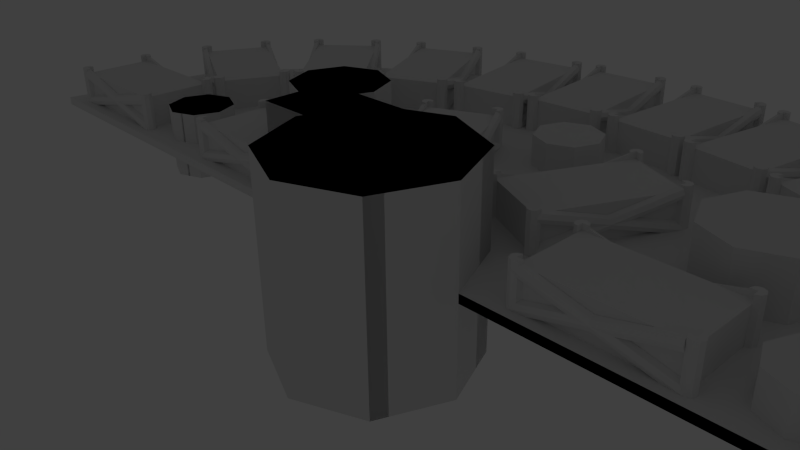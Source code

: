 # Source: PSU-Case9.blend  (saved by Blender 2.76.0; exported with 4.5.12 LTS)
import bpy
from mathutils import Matrix  # noqa: F401  (used for matrix-valued properties, if any)

bpy.ops.wm.read_factory_settings(use_empty=True)
scene = bpy.context.scene
scene.name = 'Scene'

# ---- collections
col_collection_1 = bpy.data.collections.new('Collection 1'); scene.collection.children.link(col_collection_1)
col_collection_1.hide_render = True
col_collection_1.hide_viewport = True
col_collection_2 = bpy.data.collections.new('Collection 2'); scene.collection.children.link(col_collection_2)
col_collection_12 = bpy.data.collections.new('Collection 12'); scene.collection.children.link(col_collection_12)
col_collection_12.hide_render = True
col_collection_12.hide_viewport = True
col_collection_14 = bpy.data.collections.new('Collection 14'); scene.collection.children.link(col_collection_14)
col_collection_14.hide_render = True
col_collection_14.hide_viewport = True
col_collection_16 = bpy.data.collections.new('Collection 16'); scene.collection.children.link(col_collection_16)
col_collection_16.hide_render = True
col_collection_16.hide_viewport = True

# ---- world
world_world = bpy.data.worlds.new('World'); scene.world = world_world
world_world.color = (0.05088, 0.05088, 0.05088)
world_world.use_sun_shadow = False
world_world.sun_shadow_jitter_overblur = 0.0
world_world.cycles.sampling_method = 'MANUAL'
world_world.cycles.sample_map_resolution = 256

# ---- cameras
cam_camera = bpy.data.cameras.new('Camera')
cam_camera.clip_end = 100.0
cam_camera.lens = 35.0
cam_camera.sensor_width = 32.0
cam_camera.sensor_height = 18.0
cam_camera.ortho_scale = 7.314
cam_camera.dof.focus_distance = 0.0
cam_camera.dof.aperture_fstop = 128.0

# ---- lights
light_lamp = bpy.data.lights.new('Lamp', 'POINT')
light_lamp.transmission_factor = 0.0
light_lamp.cutoff_distance = 30.0
light_lamp.energy = 100.0
light_lamp.shadow_buffer_clip_start = 1.001
light_lamp.shadow_soft_size = 0.1
light_lamp.shadow_maximum_resolution = 0.006
light_lamp.use_absolute_resolution = True
light_lamp.cycles.use_multiple_importance_sampling = False

# ---- meshes
me_cylinder_001 = bpy.data.meshes.new('Cylinder.001')
me_cylinder_001.from_pydata([(0.0, 1.0, -0.5), (0.0, 1.0, 0.5), (0.7071, 0.7071, -0.5), (0.7071, 0.7071, 0.5), (1.0, -4.371e-08, -0.5), (1.0, -4.371e-08, 0.5), (0.7071, -0.7071, -0.5), (0.7071, -0.7071, 0.5), (-8.742e-08, -1.0, -0.5), (-8.742e-08, -1.0, 0.5), (-0.7071, -0.7071, -0.5), (-0.7071, -0.7071, 0.5), (-1.0, 1.192e-08, -0.5), (-1.0, 1.192e-08, 0.5), (-0.7071, 0.7071, -0.5), (-0.7071, 0.7071, 0.5)], [], [(0, 1, 3, 2), (2, 3, 5, 4), (4, 5, 7, 6), (6, 7, 9, 8), (8, 9, 11, 10), (10, 11, 13, 12), (3, 1, 15, 13, 11, 9, 7, 5), (14, 15, 1, 0), (12, 13, 15, 14), (0, 2, 4, 6, 8, 10, 12, 14)])
me_cylinder_001.use_remesh_preserve_volume = False
me_cylinder_001.use_remesh_preserve_attributes = False
me_cylinder_001.use_mirror_vertex_groups = False
me_cylinder_001.update()
me_cylinder = bpy.data.meshes.new('Cylinder')
me_cylinder.from_pydata([(0.0, 1.0, -1.0), (0.0, 1.0, 1.0), (0.1951, 0.9808, -1.0), (0.1951, 0.9808, 1.0), (0.3827, 0.9239, -1.0), (0.3827, 0.9239, 1.0), (0.5556, 0.8315, -1.0), (0.5556, 0.8315, 1.0), (0.7071, 0.7071, -1.0), (0.7071, 0.7071, 1.0), (0.8315, 0.5556, -1.0), (0.8315, 0.5556, 1.0), (0.9239, 0.3827, -1.0), (0.9239, 0.3827, 1.0), (0.9808, 0.1951, -1.0), (0.9808, 0.1951, 1.0), (1.0, 7.55e-08, -1.0), (1.0, 7.55e-08, 1.0), (0.9808, -0.1951, -1.0), (0.9808, -0.1951, 1.0), (0.9239, -0.3827, -1.0), (0.9239, -0.3827, 1.0), (0.8315, -0.5556, -1.0), (0.8315, -0.5556, 1.0), (0.7071, -0.7071, -1.0), (0.7071, -0.7071, 1.0), (0.5556, -0.8315, -1.0), (0.5556, -0.8315, 1.0), (0.3827, -0.9239, -1.0), (0.3827, -0.9239, 1.0), (0.1951, -0.9808, -1.0), (0.1951, -0.9808, 1.0), (-3.258e-07, -1.0, -1.0), (-3.258e-07, -1.0, 1.0), (-0.1951, -0.9808, -1.0), (-0.1951, -0.9808, 1.0), (-0.3827, -0.9239, -1.0), (-0.3827, -0.9239, 1.0), (-0.5556, -0.8315, -1.0), (-0.5556, -0.8315, 1.0), (-0.7071, -0.7071, -1.0), (-0.7071, -0.7071, 1.0), (-0.8315, -0.5556, -1.0), (-0.8315, -0.5556, 1.0), (-0.9239, -0.3827, -1.0), (-0.9239, -0.3827, 1.0), (-0.9808, -0.1951, -1.0), (-0.9808, -0.1951, 1.0), (-1.0, 9.656e-07, -1.0), (-1.0, 9.656e-07, 1.0), (-0.9808, 0.1951, -1.0), (-0.9808, 0.1951, 1.0), (-0.9239, 0.3827, -1.0), (-0.9239, 0.3827, 1.0), (-0.8315, 0.5556, -1.0), (-0.8315, 0.5556, 1.0), (-0.7071, 0.7071, -1.0), (-0.7071, 0.7071, 1.0), (-0.5556, 0.8315, -1.0), (-0.5556, 0.8315, 1.0), (-0.3827, 0.9239, -1.0), (-0.3827, 0.9239, 1.0), (-0.1951, 0.9808, -1.0), (-0.1951, 0.9808, 1.0)], [], [(0, 1, 3, 2), (2, 3, 5, 4), (4, 5, 7, 6), (6, 7, 9, 8), (8, 9, 11, 10), (10, 11, 13, 12), (12, 13, 15, 14), (14, 15, 17, 16), (16, 17, 19, 18), (18, 19, 21, 20), (20, 21, 23, 22), (22, 23, 25, 24), (24, 25, 27, 26), (26, 27, 29, 28), (28, 29, 31, 30), (30, 31, 33, 32), (32, 33, 35, 34), (34, 35, 37, 36), (36, 37, 39, 38), (38, 39, 41, 40), (40, 41, 43, 42), (42, 43, 45, 44), (44, 45, 47, 46), (46, 47, 49, 48), (48, 49, 51, 50), (50, 51, 53, 52), (52, 53, 55, 54), (54, 55, 57, 56), (56, 57, 59, 58), (58, 59, 61, 60), (3, 1, 63, 61, 59, 57, 55, 53, 51, 49, 47, 45, 43, 41, 39, 37, 35, 33, 31, 29, 27, 25, 23, 21, 19, 17, 15, 13, 11, 9, 7, 5), (62, 63, 1, 0), (60, 61, 63, 62), (0, 2, 4, 6, 8, 10, 12, 14, 16, 18, 20, 22, 24, 26, 28, 30, 32, 34, 36, 38, 40, 42, 44, 46, 48, 50, 52, 54, 56, 58, 60, 62)])
me_cylinder.use_remesh_preserve_volume = False
me_cylinder.use_remesh_preserve_attributes = False
me_cylinder.use_mirror_vertex_groups = False
me_cylinder.update()
me_circle = bpy.data.meshes.new('Circle')
me_circle.from_pydata([(-0.7071, 0.7071, -0.006037), (-0.6894, 0.5361, -0.006037), (-0.5395, 0.6861, -0.006037), (-0.3258, 0.7971, -0.006037), (-0.1209, 0.852, -0.006037), (-0.0203, 0.4764, -0.006037), (-0.5302, 0.01835, -0.006037), (-0.5302, 0.0, -0.006037), (0.0, 0.0, -0.006037), (0.0, 0.4741, -0.006037), (-0.01235, 0.4741, -0.006037), (-0.01235, 0.8638, -0.006037), (0.0, 0.8638, -0.006037), (0.0, 1.0, -0.006037), (-1.0, 0.0, -0.006037), (-0.9189, 0.0, -0.006037), (-0.9189, 0.01835, -0.006037), (-0.879, 0.1893, -0.006037), (-0.7894, 0.3814, -0.006037), (-0.437, 0.2171, -0.006037), (-0.4145, 0.2612, -0.006037), (-0.2251, 0.4216, -0.006037), (-0.2645, 0.4111, -0.006037), (-0.5266, 0.02494, -0.006037), (0.0, 1.0, -0.05536), (-0.7071, 0.7071, -0.05536), (-1.0, 0.0, -0.05536), (-0.5302, -0.01835, -0.006037), (-0.0203, -0.4764, -0.006037), (-0.1209, -0.852, -0.006037), (-0.3258, -0.7971, -0.006037), (-0.5395, -0.6861, -0.006037), (-0.6894, -0.5361, -0.006037), (-0.7071, -0.7071, -0.006037), (0.0, -1.0, -0.006037), (0.0, -0.8657, -0.006037), (-0.01235, -0.8657, -0.006037), (-0.01235, -0.4741, -0.006037), (0.0, -0.4741, -0.006037), (-0.9189, -0.01835, -0.006037), (-0.879, -0.1893, -0.006037), (-0.5266, -0.02494, -0.006037), (-0.437, -0.2171, -0.006037), (-0.7894, -0.3814, -0.006037), (-0.4145, -0.2612, -0.006037), (-0.2645, -0.4111, -0.006037), (-0.2251, -0.4216, -0.006037), (-0.9189, -0.01835, 0.1933), (-0.9189, 0.01835, 0.1933), (-0.5302, 0.01835, 0.1933), (-0.5302, -0.01835, 0.1933), (0.01405, 0.8638, -0.006037), (0.01405, 0.4741, -0.006037), (0.0203, 0.4764, -0.006037), (0.1209, 0.852, -0.006037), (0.3258, 0.7971, -0.006037), (0.2251, 0.4216, -0.006037), (0.2645, 0.4111, -0.006037), (0.5395, 0.6861, -0.006037), (0.6894, 0.5361, -0.006037), (0.4145, 0.2612, -0.006037), (0.437, 0.2171, -0.006037), (0.7894, 0.3814, -0.006037), (0.7071, 0.7071, -0.006037), (0.5302, 0.0, -0.006037), (0.5302, 0.01835, -0.006037), (0.9189, 0.01835, -0.006037), (0.9189, 0.0, -0.006037), (1.0, 0.0, -0.006037), (0.879, 0.1893, -0.006037), (0.5266, 0.02494, -0.006037), (0.01405, 0.4741, 0.1933), (-0.01235, 0.4741, 0.1933), (-0.01235, 0.8638, 0.1933), (0.01405, 0.8638, 0.1933), (0.7071, 0.7071, -0.05536), (0.0, 0.0, -0.05536), (-0.7071, -0.7071, -0.05536), (0.0, -1.0, -0.05536), (0.7071, -0.7071, -0.006037), (0.6894, -0.5361, -0.006037), (0.5395, -0.6861, -0.006037), (0.2645, -0.4111, -0.006037), (0.2251, -0.4216, -0.006037), (0.3258, -0.7971, -0.006037), (0.1209, -0.852, -0.006037), (0.0203, -0.4764, -0.006037), (0.01405, -0.4741, -0.006037), (0.01405, -0.8657, -0.006037), (0.4145, -0.2612, -0.006037), (0.437, -0.2171, -0.006037), (0.5266, -0.02494, -0.006037), (0.879, -0.1893, -0.006037), (0.9189, -0.01835, -0.006037), (0.5302, -0.01835, -0.006037), (0.7894, -0.3814, -0.006037), (-0.01235, -0.8657, 0.1933), (0.01405, -0.8657, 0.1933), (-0.01235, -0.4741, 0.1933), (0.01405, -0.4741, 0.1933), (1.0, 0.0, -0.05536), (0.5302, 0.01835, 0.1933), (0.5302, -0.01835, 0.1933), (0.9189, 0.01835, 0.1933), (0.9189, -0.01835, 0.1933), (0.7071, -0.7071, -0.05536), (-0.7554, 0.4464, 0.1933), (-0.7343, 0.4765, 0.1933), (-0.7343, 0.4765, -0.009902), (-0.7554, 0.4464, -0.009902), (-0.4369, 0.2234, 0.1933), (-0.4369, 0.2234, -0.009902), (-0.4158, 0.2535, 0.1933), (-0.4158, 0.2535, -0.009902), (-0.4195, 0.7608, 0.1933), (-0.3956, 0.7719, 0.1933), (-0.3956, 0.7719, -0.009902), (-0.4195, 0.7608, -0.009902), (-0.2565, 0.4111, 0.1933), (-0.2565, 0.4111, -0.009902), (-0.2326, 0.4223, 0.1933), (-0.2326, 0.4223, -0.009902), (0.7554, 0.4464, 0.1933), (0.7554, 0.4464, -0.009902), (0.7343, 0.4765, -0.009902), (0.7343, 0.4765, 0.1933), (0.4369, 0.2234, 0.1933), (0.4158, 0.2535, 0.1933), (0.4369, 0.2234, -0.009902), (0.4158, 0.2535, -0.009902), (0.4195, 0.7607, 0.1933), (0.4195, 0.7607, -0.009902), (0.3956, 0.7718, -0.009902), (0.3956, 0.7718, 0.1933), (0.2565, 0.4111, 0.1933), (0.2326, 0.4223, 0.1933), (0.2565, 0.4111, -0.009902), (0.2326, 0.4223, -0.009902), (-0.7554, -0.4464, 0.1933), (-0.7554, -0.4464, -0.009902), (-0.7343, -0.4765, -0.009902), (-0.7343, -0.4765, 0.1933), (-0.4369, -0.2234, 0.1933), (-0.4158, -0.2535, 0.1933), (-0.4369, -0.2234, -0.009902), (-0.4158, -0.2535, -0.009902), (-0.4196, -0.7608, 0.1933), (-0.4196, -0.7608, -0.009902), (-0.3956, -0.772, -0.009902), (-0.3956, -0.772, 0.1933), (-0.2565, -0.4111, 0.1933), (-0.2326, -0.4223, 0.1933), (-0.2565, -0.4111, -0.009902), (-0.2326, -0.4223, -0.009902), (0.7554, -0.4464, 0.1933), (0.7343, -0.4765, 0.1933), (0.7343, -0.4765, -0.009902), (0.7554, -0.4464, -0.009902), (0.4369, -0.2234, 0.1933), (0.4369, -0.2234, -0.009902), (0.4158, -0.2535, 0.1933), (0.4158, -0.2535, -0.009902), (0.4188, -0.7592, 0.1933), (0.3949, -0.7704, 0.1933), (0.3949, -0.7704, -0.009902), (0.4188, -0.7592, -0.009902), (0.2565, -0.4111, 0.1933), (0.2565, -0.4111, -0.009902), (0.2326, -0.4223, 0.1933), (0.2326, -0.4223, -0.009902), (-0.5395, 0.6861, -0.0298), (-0.2645, 0.4111, -0.0298), (-0.4145, 0.2612, -0.0298), (-0.6894, 0.5361, -0.0298), (-0.1209, 0.852, -0.0298), (-0.0203, 0.4764, -0.0298), (-0.2251, 0.4216, -0.0298), (-0.3258, 0.7971, -0.0298), (-0.7894, 0.3814, -0.0298), (-0.437, 0.2171, -0.0298), (-0.5266, 0.02494, -0.0298), (-0.879, 0.1893, -0.0298), (0.2645, 0.4111, -0.0298), (0.5395, 0.6861, -0.0298), (0.6894, 0.5361, -0.0298), (0.4145, 0.2612, -0.0298), (0.0203, 0.4764, -0.0298), (0.1209, 0.852, -0.0298), (0.3258, 0.7971, -0.0298), (0.2251, 0.4216, -0.0298), (0.437, 0.2171, -0.0298), (0.7894, 0.3814, -0.0298), (0.879, 0.1893, -0.0298), (0.5266, 0.02494, -0.0298), (-0.2645, -0.4111, -0.0298), (-0.5395, -0.6861, -0.0298), (-0.6894, -0.5361, -0.0298), (-0.4145, -0.2612, -0.0298), (-0.0203, -0.4764, -0.0298), (-0.1209, -0.852, -0.0298), (-0.3258, -0.7971, -0.0298), (-0.2251, -0.4216, -0.0298), (-0.437, -0.2171, -0.0298), (-0.7894, -0.3814, -0.0298), (-0.879, -0.1893, -0.0298), (-0.5266, -0.02494, -0.0298), (0.5395, -0.6861, -0.0298), (0.2645, -0.4111, -0.0298), (0.4145, -0.2612, -0.0298), (0.6894, -0.5361, -0.0298), (0.1209, -0.852, -0.0298), (0.0203, -0.4764, -0.0298), (0.2251, -0.4216, -0.0298), (0.3258, -0.7971, -0.0298), (0.7894, -0.3814, -0.0298), (0.437, -0.2171, -0.0298), (0.5266, -0.02494, -0.0298), (0.879, -0.1893, -0.0298)], [], [(0, 1, 2, 3, 4, 5, 6, 7, 8, 9, 10, 11, 12, 13), (0, 14, 15, 16, 17, 18, 19, 20, 1), (16, 6, 5, 21, 3, 2, 22, 20, 19, 23, 17), (13, 24, 25, 0), (0, 25, 26, 14), (7, 27, 28, 29, 30, 31, 32, 33, 34, 35, 36, 37, 38, 8), (27, 39, 40, 41, 42, 43, 44, 45, 31, 30, 46, 28), (14, 33, 32, 44, 43, 40, 39, 15), (47, 48, 16, 15, 39), (16, 48, 49, 6), (49, 50, 27, 7, 6), (12, 51, 52, 53, 54, 55, 56, 57, 58, 59, 60, 61, 62, 63, 13), (8, 64, 65, 66, 67, 68, 63, 62, 69, 70, 61, 60, 57, 56, 53, 52, 9), (71, 72, 10, 9, 52), (10, 72, 73, 11), (73, 74, 51, 12, 11), (13, 63, 75, 24), (25, 24, 76, 26), (33, 14, 26, 77), (34, 33, 77, 78), (34, 79, 80, 81, 82, 83, 84, 85, 86, 87, 88, 35), (8, 38, 87, 86, 83, 82, 89, 90, 91, 92, 93, 94, 64), (67, 93, 92, 95, 90, 89, 80, 79, 68), (96, 36, 35, 88, 97), (36, 96, 98, 37), (99, 87, 38, 37, 98), (27, 50, 47, 39), (50, 49, 48, 47), (63, 68, 100, 75), (51, 74, 71, 52), (101, 65, 64, 94, 102), (65, 101, 103, 66), (104, 93, 67, 66, 103), (72, 71, 74, 73), (75, 100, 76, 24), (77, 26, 76, 78), (34, 78, 105, 79), (79, 105, 100, 68), (93, 104, 102, 94), (87, 99, 97, 88), (98, 96, 97, 99), (102, 104, 103, 101), (105, 78, 76, 100), (22, 2, 170, 171), (20, 22, 171, 172), (170, 173, 172, 171), (2, 1, 173, 170), (1, 20, 172, 173), (5, 4, 174, 175), (21, 5, 175, 176), (174, 177, 176, 175), (4, 3, 177, 174), (3, 21, 176, 177), (19, 18, 178, 179), (23, 19, 179, 180), (178, 181, 180, 179), (18, 17, 181, 178), (17, 23, 180, 181), (58, 57, 182, 183), (59, 58, 183, 184), (183, 182, 185, 184), (57, 60, 185, 182), (60, 59, 184, 185), (54, 53, 186, 187), (55, 54, 187, 188), (187, 186, 189, 188), (53, 56, 189, 186), (56, 55, 188, 189), (62, 61, 190, 191), (69, 62, 191, 192), (191, 190, 193, 192), (61, 70, 193, 190), (70, 69, 192, 193), (31, 45, 194, 195), (32, 31, 195, 196), (195, 194, 197, 196), (45, 44, 197, 194), (44, 32, 196, 197), (29, 28, 198, 199), (30, 29, 199, 200), (199, 198, 201, 200), (28, 46, 201, 198), (46, 30, 200, 201), (43, 42, 202, 203), (40, 43, 203, 204), (203, 202, 205, 204), (42, 41, 205, 202), (41, 40, 204, 205), (82, 81, 206, 207), (89, 82, 207, 208), (206, 209, 208, 207), (81, 80, 209, 206), (80, 89, 208, 209), (86, 85, 210, 211), (83, 86, 211, 212), (210, 213, 212, 211), (85, 84, 213, 210), (84, 83, 212, 213), (90, 95, 214, 215), (91, 90, 215, 216), (214, 217, 216, 215), (95, 92, 217, 214), (92, 91, 216, 217), (106, 107, 108, 109), (110, 106, 109, 111), (110, 112, 107, 106), (107, 112, 113, 108), (109, 108, 113, 111), (112, 110, 111, 113), (114, 115, 116, 117), (118, 114, 117, 119), (118, 120, 115, 114), (115, 120, 121, 116), (117, 116, 121, 119), (120, 118, 119, 121), (122, 123, 124, 125), (126, 122, 125, 127), (126, 128, 123, 122), (123, 128, 129, 124), (125, 124, 129, 127), (127, 129, 128, 126), (130, 131, 132, 133), (134, 130, 133, 135), (134, 136, 131, 130), (131, 136, 137, 132), (133, 132, 137, 135), (135, 137, 136, 134), (138, 139, 140, 141), (142, 138, 141, 143), (142, 144, 139, 138), (139, 144, 145, 140), (141, 140, 145, 143), (143, 145, 144, 142), (146, 147, 148, 149), (150, 146, 149, 151), (150, 152, 147, 146), (147, 152, 153, 148), (149, 148, 153, 151), (151, 153, 152, 150), (154, 155, 156, 157), (158, 154, 157, 159), (158, 160, 155, 154), (155, 160, 161, 156), (157, 156, 161, 159), (160, 158, 159, 161), (162, 163, 164, 165), (166, 162, 165, 167), (166, 168, 163, 162), (163, 168, 169, 164), (165, 164, 169, 167), (168, 166, 167, 169)])
_k = {(7, 8): 0.92157, (8, 9): 0.92157, (12, 13): 0.92157, (14, 15): 0.92157, (13, 24): 0.92157, (24, 25): 0.92157, (0, 13): 0.92157, (0, 25): 0.92157, (25, 26): 0.92157, (14, 26): 0.92157, (0, 14): 0.92157, (33, 34): 0.92157, (34, 35): 0.92157, (8, 38): 0.92157, (14, 33): 0.92157, (8, 64): 0.92157, (67, 68): 0.92157, (63, 68): 0.92157, (13, 63): 0.92157, (63, 75): 0.92157, (24, 75): 0.92157, (24, 76): 0.92157, (26, 76): 0.92157, (26, 77): 0.92157, (33, 77): 0.92157, (77, 78): 0.92157, (34, 78): 0.92157, (34, 79): 0.92157, (68, 79): 0.92157, (68, 100): 0.92157, (75, 100): 0.92157, (76, 100): 0.92157, (76, 78): 0.92157, (78, 105): 0.92157, (79, 105): 0.92157, (100, 105): 0.92157}
me_circle.attributes.new('crease_edge', 'FLOAT', 'EDGE').data.foreach_set('value', [_k.get((min(e.vertices), max(e.vertices)), 0.0) for e in me_circle.edges])
me_circle.use_remesh_preserve_volume = False
me_circle.use_remesh_preserve_attributes = False
me_circle.use_mirror_vertex_groups = False
me_circle.update()
me_cube_001 = bpy.data.meshes.new('Cube.001')
me_cube_001.from_pydata([(-5.176, -0.3161, -1.0), (-5.176, -0.3161, 1.0), (-2.584, 1.098, -1.0), (-2.584, 1.098, 1.0), (-3.762, -1.087, -1.0), (-3.762, -1.087, 1.0), (-1.17, 0.3267, -1.0), (-1.17, 0.3267, 1.0), (-6.741, 1.837, -1.0), (-6.741, 1.837, 1.0), (-3.2, 2.355, -1.0), (-3.2, 2.355, 1.0), (-6.224, 0.7833, -1.0), (-6.224, 0.7833, 1.0), (-2.682, 1.301, -1.0), (-2.682, 1.301, 1.0), (-2.304, -1.602, -1.0), (-2.304, -1.602, 1.0), (-0.7541, 0.2109, -1.0), (-0.7541, 0.2109, 1.0), (-0.491, -2.063, -1.0), (-0.491, -2.063, 1.0), (1.059, -0.2501, -1.0), (1.059, -0.2501, 1.0)], [], [(1, 3, 2, 0), (3, 7, 6, 2), (7, 5, 4, 6), (5, 1, 0, 4), (0, 2, 6, 4), (5, 7, 3, 1), (9, 11, 10, 8), (11, 15, 14, 10), (15, 13, 12, 14), (13, 9, 8, 12), (8, 10, 14, 12), (13, 15, 11, 9), (17, 19, 18, 16), (19, 23, 22, 18), (23, 21, 20, 22), (21, 17, 16, 20), (16, 18, 22, 20), (21, 23, 19, 17)])
me_cube_001.use_remesh_preserve_volume = False
me_cube_001.use_remesh_preserve_attributes = False
me_cube_001.use_mirror_vertex_groups = False
me_cube_001.update()
me_cylinder_008 = bpy.data.meshes.new('Cylinder.008')
me_cylinder_008.from_pydata([(-9.411, 2.422, -1.0), (-9.411, 2.422, 1.0), (-8.704, 2.129, -1.0), (-8.704, 2.129, 1.0), (-8.411, 1.422, -1.0), (-8.411, 1.422, 1.0), (-8.704, 0.7148, -1.0), (-8.704, 0.7148, 1.0), (-9.411, 0.4219, -1.0), (-9.411, 0.4219, 1.0), (-10.12, 0.7148, -1.0), (-10.12, 0.7148, 1.0), (-10.41, 1.422, -1.0), (-10.41, 1.422, 1.0), (-10.12, 2.129, -1.0), (-10.12, 2.129, 1.0), (-6.839, 6.342, -1.569), (-6.839, 6.342, 1.569), (-5.729, 5.883, -1.569), (-5.729, 5.883, 1.569), (-5.27, 4.773, -1.569), (-5.27, 4.773, 1.569), (-5.729, 3.664, -1.569), (-5.729, 3.664, 1.569), (-6.839, 3.205, -1.569), (-6.839, 3.205, 1.569), (-7.948, 3.664, -1.569), (-7.948, 3.664, 1.569), (-8.407, 4.773, -1.569), (-8.407, 4.773, 1.569), (-7.948, 5.883, -1.569), (-7.948, 5.883, 1.569), (0.0, 2.657, -2.657), (0.0, 2.657, 2.657), (1.879, 1.879, -2.657), (1.879, 1.879, 2.657), (2.657, -1.192e-07, -2.657), (2.657, -1.192e-07, 2.657), (1.879, -1.879, -2.657), (1.879, -1.879, 2.657), (0.0, -2.657, -2.657), (0.0, -2.657, 2.657), (-1.879, -1.879, -2.657), (-1.879, -1.879, 2.657), (-2.657, 0.0, -2.657), (-2.657, 0.0, 2.657), (-1.879, 1.879, -2.657), (-1.879, 1.879, 2.657), (-0.0002352, 8.212, -1.0), (-0.0002352, 8.212, 1.0), (0.0, 7.919, -1.0), (0.0, 7.919, 1.0), (0.0, 7.212, -1.0), (0.0, 7.212, 1.0), (0.0, 6.505, -1.0), (0.0, 6.505, 1.0), (-0.0002352, 6.212, -1.0), (-0.0002352, 6.212, 1.0), (-0.7073, 6.505, -1.0), (-0.7073, 6.505, 1.0), (-1.0, 7.212, -1.0), (-1.0, 7.212, 1.0), (-0.7073, 7.919, -1.0), (-0.7073, 7.919, 1.0)], [], [(0, 1, 3, 2), (2, 3, 5, 4), (4, 5, 7, 6), (6, 7, 9, 8), (8, 9, 11, 10), (10, 11, 13, 12), (3, 1, 15, 13, 11, 9, 7, 5), (14, 15, 1, 0), (12, 13, 15, 14), (0, 2, 4, 6, 8, 10, 12, 14), (16, 17, 19, 18), (18, 19, 21, 20), (20, 21, 23, 22), (22, 23, 25, 24), (24, 25, 27, 26), (26, 27, 29, 28), (19, 17, 31, 29, 27, 25, 23, 21), (30, 31, 17, 16), (28, 29, 31, 30), (16, 18, 20, 22, 24, 26, 28, 30), (32, 33, 35, 34), (34, 35, 37, 36), (36, 37, 39, 38), (38, 39, 41, 40), (40, 41, 43, 42), (42, 43, 45, 44), (35, 33, 47, 45, 43, 41, 39, 37), (46, 47, 33, 32), (44, 45, 47, 46), (32, 34, 36, 38, 40, 42, 44, 46), (48, 49, 51, 50), (50, 51, 53, 52), (52, 53, 55, 54), (54, 55, 57, 56), (56, 57, 59, 58), (58, 59, 61, 60), (51, 49, 63, 61, 59, 57, 55, 53), (62, 63, 49, 48), (60, 61, 63, 62), (48, 50, 52, 54, 56, 58, 60, 62)])
me_cylinder_008.use_remesh_preserve_volume = False
me_cylinder_008.use_remesh_preserve_attributes = False
me_cylinder_008.use_mirror_vertex_groups = False
me_cylinder_008.update()
me_cylinder_006 = bpy.data.meshes.new('Cylinder.006')
me_cylinder_006.from_pydata([(0.0, 1.0, -1.0), (0.0, 1.0, 1.0), (0.7071, 0.7071, -1.0), (0.7071, 0.7071, 1.0), (1.0, -4.371e-08, -1.0), (1.0, -4.371e-08, 1.0), (0.7071, -0.7071, -1.0), (0.7071, -0.7071, 1.0), (-8.742e-08, -1.0, -1.0), (-8.742e-08, -1.0, 1.0), (-0.7071, -0.7071, -1.0), (-0.7071, -0.7071, 1.0), (-1.0, 1.192e-08, -1.0), (-1.0, 1.192e-08, 1.0), (-0.7071, 0.7071, -1.0), (-0.7071, 0.7071, 1.0), (2.573, 4.92, -1.569), (2.573, 4.92, 1.569), (3.682, 4.461, -1.569), (3.682, 4.461, 1.569), (4.142, 3.352, -1.569), (4.142, 3.352, 1.569), (3.682, 2.242, -1.569), (3.682, 2.242, 1.569), (2.573, 1.783, -1.569), (2.573, 1.783, 1.569), (1.464, 2.242, -1.569), (1.464, 2.242, 1.569), (1.004, 3.352, -1.569), (1.004, 3.352, 1.569), (1.464, 4.461, -1.569), (1.464, 4.461, 1.569), (9.411, 1.235, -2.657), (9.411, 1.235, 2.657), (11.29, 0.4568, -2.657), (11.29, 0.4568, 2.657), (12.07, -1.422, -2.657), (12.07, -1.422, 2.657), (11.29, -3.301, -2.657), (11.29, -3.301, 2.657), (9.411, -4.079, -2.657), (9.411, -4.079, 2.657), (7.533, -3.301, -2.657), (7.533, -3.301, 2.657), (6.755, -1.422, -2.657), (6.755, -1.422, 2.657), (7.533, 0.4568, -2.657), (7.533, 0.4568, 2.657)], [], [(0, 1, 3, 2), (2, 3, 5, 4), (4, 5, 7, 6), (6, 7, 9, 8), (8, 9, 11, 10), (10, 11, 13, 12), (3, 1, 15, 13, 11, 9, 7, 5), (14, 15, 1, 0), (12, 13, 15, 14), (0, 2, 4, 6, 8, 10, 12, 14), (16, 17, 19, 18), (18, 19, 21, 20), (20, 21, 23, 22), (22, 23, 25, 24), (24, 25, 27, 26), (26, 27, 29, 28), (19, 17, 31, 29, 27, 25, 23, 21), (30, 31, 17, 16), (28, 29, 31, 30), (16, 18, 20, 22, 24, 26, 28, 30), (32, 33, 35, 34), (34, 35, 37, 36), (36, 37, 39, 38), (38, 39, 41, 40), (40, 41, 43, 42), (42, 43, 45, 44), (35, 33, 47, 45, 43, 41, 39, 37), (46, 47, 33, 32), (44, 45, 47, 46), (32, 34, 36, 38, 40, 42, 44, 46)])
me_cylinder_006.use_remesh_preserve_volume = False
me_cylinder_006.use_remesh_preserve_attributes = False
me_cylinder_006.use_mirror_vertex_groups = False
me_cylinder_006.update()
me_cube_035 = bpy.data.meshes.new('Cube.035')
me_cube_035.from_pydata([(1.166, 0.9915, -0.8075), (1.166, -1.003, 0.9394), (1.118, 0.9643, -1.021), (1.118, -1.03, 0.7258), (0.9998, 0.9531, -1.11), (0.9998, -1.041, 0.6373), (0.9998, 1.03, -0.5054), (0.9998, -0.9644, 1.242), (1.118, 1.019, -0.5939), (1.118, -0.9757, 1.153), (0.9998, -1.026, -1.139), (0.9998, 0.9388, 0.6209), (1.118, -1.028, -1.042), (1.118, 0.9366, 0.7182), (1.166, -1.034, -0.8068), (1.166, 0.9315, 0.9532), (0.9998, 0.9242, 1.285), (0.9998, -1.042, -0.4748), (1.118, 0.9263, 1.188), (1.118, -1.039, -0.572), (-1.004, 0.9531, -1.11), (-1.004, -1.041, 0.6373), (-1.122, 0.9643, -1.021), (-1.122, -1.03, 0.7258), (-1.171, 0.9915, -0.8075), (-1.171, -1.003, 0.9394), (-1.122, 1.019, -0.5939), (-1.122, -0.9757, 1.153), (-1.004, 1.03, -0.5054), (-1.004, -0.9644, 1.242), (-1.122, -1.028, -1.042), (-1.122, 0.9366, 0.7182), (-1.004, -1.026, -1.139), (-1.004, 0.9388, 0.6209), (-1.171, 0.9315, 0.9532), (-1.171, -1.034, -0.8068), (-1.122, 0.9263, 1.188), (-1.122, -1.039, -0.572), (-1.004, 0.9242, 1.285), (-1.004, -1.042, -0.4748), (1.118, -0.9357, 1.333), (1.0, -0.9091, 1.333), (1.0, -1.0, 1.333), (0.8333, -1.0, 1.333), (0.8821, -1.064, 1.333), (1.0, -1.091, 1.333), (1.118, -1.064, 1.333), (1.167, -1.0, 1.333), (1.118, -0.9357, -1.177), (1.167, -1.0, -1.177), (1.0, -0.9091, -1.177), (0.8333, -1.0, -1.177), (0.8821, -1.064, -1.177), (1.0, -1.091, -1.177), (1.118, -1.064, -1.177), (1.0, -1.0, -1.177), (1.167, 1.0, -1.177), (1.167, 1.0, 1.333), (1.118, 0.9357, 1.333), (1.118, 0.9357, -1.177), (1.0, 0.9091, -1.177), (1.0, 1.0, -1.177), (0.8333, 1.0, -1.177), (0.8821, 1.064, -1.177), (1.0, 1.091, -1.177), (1.118, 1.064, -1.177), (1.118, 1.064, 1.333), (1.0, 1.091, 1.333), (0.8821, 1.064, 1.333), (0.8333, 1.0, 1.333), (1.0, 1.0, 1.333), (1.0, 0.9091, 1.333), (-1.0, 0.9091, -1.177), (-1.0, 0.9091, 1.333), (-1.118, 0.9357, 1.333), (-1.118, 0.9357, -1.177), (-1.167, 1.0, -1.177), (-1.118, 1.064, -1.177), (-1.0, 1.091, -1.177), (-0.8821, 1.064, -1.177), (-0.8333, 1.0, -1.177), (-0.8333, 1.0, -1.177), (-1.0, 1.0, -1.177), (-1.0, 1.0, 1.333), (-0.8333, 1.0, 1.333), (-0.8333, 1.0, 1.333), (-0.8821, 1.064, 1.333), (-1.0, 1.091, 1.333), (-1.118, 1.064, 1.333), (-1.167, 1.0, 1.333), (-1.118, -1.064, -1.177), (-1.118, -1.064, 1.333), (-1.167, -1.0, 1.333), (-1.167, -1.0, -1.177), (-1.118, -0.9357, -1.177), (-1.0, -0.9091, -1.177), (-1.0, -1.0, -1.177), (-0.8333, -1.0, -1.177), (-0.8821, -1.064, -1.177), (-1.0, -1.091, -1.177), (-1.0, -1.091, 1.333), (-0.8821, -1.064, 1.333), (-0.8333, -1.0, 1.333), (-1.0, -1.0, 1.333), (-1.0, -0.9091, 1.333), (-1.118, -0.9357, 1.333)], [], [(0, 1, 3, 2), (2, 3, 5, 4), (8, 9, 1, 0), (6, 7, 9, 8), (15, 14, 12, 13), (13, 12, 10, 11), (18, 19, 14, 15), (16, 17, 19, 18), (20, 21, 23, 22), (22, 23, 25, 24), (24, 25, 27, 26), (26, 27, 29, 28), (33, 32, 30, 31), (31, 30, 35, 34), (34, 35, 37, 36), (36, 37, 39, 38), (33, 31, 34, 36, 38), (30, 32, 39, 37, 35), (33, 38, 39, 32), (20, 22, 24, 26, 28), (23, 21, 29, 27, 25), (20, 28, 29, 21), (3, 1, 9, 7, 5), (13, 11, 16, 18, 15), (0, 2, 4, 6, 8), (10, 12, 14, 19, 17), (11, 10, 17, 16), (4, 5, 7, 6), (40, 41, 42, 43, 44, 45, 46, 47), (48, 40, 47, 49), (50, 41, 40, 48), (51, 52, 44, 43), (53, 45, 44, 52), (54, 46, 45, 53), (49, 47, 46, 54), (50, 48, 49, 54, 53, 52, 51, 55), (42, 41, 50, 55), (55, 51, 43, 42), (56, 57, 58, 59), (56, 59, 60, 61, 62, 63, 64, 65), (65, 66, 57, 56), (58, 57, 66, 67, 68, 69, 70, 71), (59, 58, 71, 60), (62, 69, 68, 63), (63, 68, 67, 64), (64, 67, 66, 65), (70, 69, 62, 61), (61, 60, 71, 70), (72, 73, 74, 75), (72, 75, 76, 77, 78, 79, 80, 81, 82), (73, 83, 84, 85, 86, 87, 88, 89, 74), (75, 74, 89, 76), (76, 89, 88, 77), (77, 88, 87, 78), (78, 87, 86, 79), (79, 86, 85, 80), (81, 80, 85, 84), (83, 73, 72, 82), (82, 81, 84, 83), (90, 91, 92, 93), (93, 94, 95, 96, 97, 98, 99, 90), (99, 100, 91, 90), (92, 91, 100, 101, 102, 103, 104, 105), (93, 92, 105, 94), (94, 105, 104, 95), (97, 102, 101, 98), (98, 101, 100, 99), (96, 95, 104, 103), (103, 102, 97, 96)])
me_cube_035.use_remesh_preserve_volume = False
me_cube_035.use_remesh_preserve_attributes = False
me_cube_035.use_mirror_vertex_groups = False
me_cube_035.update()
me_cube_033 = bpy.data.meshes.new('Cube.033')
me_cube_033.from_pydata([(1.166, 0.9915, -0.8075), (1.166, -1.003, 0.9394), (1.118, 0.9643, -1.021), (1.118, -1.03, 0.7258), (0.9998, 0.9531, -1.11), (0.9998, -1.041, 0.6373), (0.9998, 1.03, -0.5054), (0.9998, -0.9644, 1.242), (1.118, 1.019, -0.5939), (1.118, -0.9757, 1.153), (0.9998, -1.026, -1.139), (0.9998, 0.9388, 0.6209), (1.118, -1.028, -1.042), (1.118, 0.9366, 0.7182), (1.166, -1.034, -0.8068), (1.166, 0.9315, 0.9532), (0.9998, 0.9242, 1.285), (0.9998, -1.042, -0.4748), (1.118, 0.9263, 1.188), (1.118, -1.039, -0.572), (-1.004, 0.9531, -1.11), (-1.004, -1.041, 0.6373), (-1.122, 0.9643, -1.021), (-1.122, -1.03, 0.7258), (-1.171, 0.9915, -0.8075), (-1.171, -1.003, 0.9394), (-1.122, 1.019, -0.5939), (-1.122, -0.9757, 1.153), (-1.004, 1.03, -0.5054), (-1.004, -0.9644, 1.242), (-1.122, -1.028, -1.042), (-1.122, 0.9366, 0.7182), (-1.004, -1.026, -1.139), (-1.004, 0.9388, 0.6209), (-1.171, 0.9315, 0.9532), (-1.171, -1.034, -0.8068), (-1.122, 0.9263, 1.188), (-1.122, -1.039, -0.572), (-1.004, 0.9242, 1.285), (-1.004, -1.042, -0.4748), (1.118, -0.9357, 1.333), (1.0, -0.9091, 1.333), (1.0, -1.0, 1.333), (0.8333, -1.0, 1.333), (0.8821, -1.064, 1.333), (1.0, -1.091, 1.333), (1.118, -1.064, 1.333), (1.167, -1.0, 1.333), (1.118, -0.9357, -1.177), (1.167, -1.0, -1.177), (1.0, -0.9091, -1.177), (0.8333, -1.0, -1.177), (0.8821, -1.064, -1.177), (1.0, -1.091, -1.177), (1.118, -1.064, -1.177), (1.0, -1.0, -1.177), (1.167, 1.0, -1.177), (1.167, 1.0, 1.333), (1.118, 0.9357, 1.333), (1.118, 0.9357, -1.177), (1.0, 0.9091, -1.177), (1.0, 1.0, -1.177), (0.8333, 1.0, -1.177), (0.8821, 1.064, -1.177), (1.0, 1.091, -1.177), (1.118, 1.064, -1.177), (1.118, 1.064, 1.333), (1.0, 1.091, 1.333), (0.8821, 1.064, 1.333), (0.8333, 1.0, 1.333), (1.0, 1.0, 1.333), (1.0, 0.9091, 1.333), (-1.0, 0.9091, -1.177), (-1.0, 0.9091, 1.333), (-1.118, 0.9357, 1.333), (-1.118, 0.9357, -1.177), (-1.167, 1.0, -1.177), (-1.118, 1.064, -1.177), (-1.0, 1.091, -1.177), (-0.8821, 1.064, -1.177), (-0.8333, 1.0, -1.177), (-0.8333, 1.0, -1.177), (-1.0, 1.0, -1.177), (-1.0, 1.0, 1.333), (-0.8333, 1.0, 1.333), (-0.8333, 1.0, 1.333), (-0.8821, 1.064, 1.333), (-1.0, 1.091, 1.333), (-1.118, 1.064, 1.333), (-1.167, 1.0, 1.333), (-1.118, -1.064, -1.177), (-1.118, -1.064, 1.333), (-1.167, -1.0, 1.333), (-1.167, -1.0, -1.177), (-1.118, -0.9357, -1.177), (-1.0, -0.9091, -1.177), (-1.0, -1.0, -1.177), (-0.8333, -1.0, -1.177), (-0.8821, -1.064, -1.177), (-1.0, -1.091, -1.177), (-1.0, -1.091, 1.333), (-0.8821, -1.064, 1.333), (-0.8333, -1.0, 1.333), (-1.0, -1.0, 1.333), (-1.0, -0.9091, 1.333), (-1.118, -0.9357, 1.333)], [], [(0, 1, 3, 2), (2, 3, 5, 4), (8, 9, 1, 0), (6, 7, 9, 8), (15, 14, 12, 13), (13, 12, 10, 11), (18, 19, 14, 15), (16, 17, 19, 18), (20, 21, 23, 22), (22, 23, 25, 24), (24, 25, 27, 26), (26, 27, 29, 28), (33, 32, 30, 31), (31, 30, 35, 34), (34, 35, 37, 36), (36, 37, 39, 38), (33, 31, 34, 36, 38), (30, 32, 39, 37, 35), (33, 38, 39, 32), (20, 22, 24, 26, 28), (23, 21, 29, 27, 25), (20, 28, 29, 21), (3, 1, 9, 7, 5), (13, 11, 16, 18, 15), (0, 2, 4, 6, 8), (10, 12, 14, 19, 17), (11, 10, 17, 16), (4, 5, 7, 6), (40, 41, 42, 43, 44, 45, 46, 47), (48, 40, 47, 49), (50, 41, 40, 48), (51, 52, 44, 43), (53, 45, 44, 52), (54, 46, 45, 53), (49, 47, 46, 54), (50, 48, 49, 54, 53, 52, 51, 55), (42, 41, 50, 55), (55, 51, 43, 42), (56, 57, 58, 59), (56, 59, 60, 61, 62, 63, 64, 65), (65, 66, 57, 56), (58, 57, 66, 67, 68, 69, 70, 71), (59, 58, 71, 60), (62, 69, 68, 63), (63, 68, 67, 64), (64, 67, 66, 65), (70, 69, 62, 61), (61, 60, 71, 70), (72, 73, 74, 75), (72, 75, 76, 77, 78, 79, 80, 81, 82), (73, 83, 84, 85, 86, 87, 88, 89, 74), (75, 74, 89, 76), (76, 89, 88, 77), (77, 88, 87, 78), (78, 87, 86, 79), (79, 86, 85, 80), (81, 80, 85, 84), (83, 73, 72, 82), (82, 81, 84, 83), (90, 91, 92, 93), (93, 94, 95, 96, 97, 98, 99, 90), (99, 100, 91, 90), (92, 91, 100, 101, 102, 103, 104, 105), (93, 92, 105, 94), (94, 105, 104, 95), (97, 102, 101, 98), (98, 101, 100, 99), (96, 95, 104, 103), (103, 102, 97, 96)])
me_cube_033.use_remesh_preserve_volume = False
me_cube_033.use_remesh_preserve_attributes = False
me_cube_033.use_mirror_vertex_groups = False
me_cube_033.update()
me_cube_031 = bpy.data.meshes.new('Cube.031')
me_cube_031.from_pydata([(1.166, 0.9915, -0.8075), (1.166, -1.003, 0.9394), (1.118, 0.9643, -1.021), (1.118, -1.03, 0.7258), (0.9998, 0.9531, -1.11), (0.9998, -1.041, 0.6373), (0.9998, 1.03, -0.5054), (0.9998, -0.9644, 1.242), (1.118, 1.019, -0.5939), (1.118, -0.9757, 1.153), (0.9998, -1.026, -1.139), (0.9998, 0.9388, 0.6209), (1.118, -1.028, -1.042), (1.118, 0.9366, 0.7182), (1.166, -1.034, -0.8068), (1.166, 0.9315, 0.9532), (0.9998, 0.9242, 1.285), (0.9998, -1.042, -0.4748), (1.118, 0.9263, 1.188), (1.118, -1.039, -0.572), (-1.004, 0.9531, -1.11), (-1.004, -1.041, 0.6373), (-1.122, 0.9643, -1.021), (-1.122, -1.03, 0.7258), (-1.171, 0.9915, -0.8075), (-1.171, -1.003, 0.9394), (-1.122, 1.019, -0.5939), (-1.122, -0.9757, 1.153), (-1.004, 1.03, -0.5054), (-1.004, -0.9644, 1.242), (-1.122, -1.028, -1.042), (-1.122, 0.9366, 0.7182), (-1.004, -1.026, -1.139), (-1.004, 0.9388, 0.6209), (-1.171, 0.9315, 0.9532), (-1.171, -1.034, -0.8068), (-1.122, 0.9263, 1.188), (-1.122, -1.039, -0.572), (-1.004, 0.9242, 1.285), (-1.004, -1.042, -0.4748), (1.118, -0.9357, 1.333), (1.0, -0.9091, 1.333), (1.0, -1.0, 1.333), (0.8333, -1.0, 1.333), (0.8821, -1.064, 1.333), (1.0, -1.091, 1.333), (1.118, -1.064, 1.333), (1.167, -1.0, 1.333), (1.118, -0.9357, -1.177), (1.167, -1.0, -1.177), (1.0, -0.9091, -1.177), (0.8333, -1.0, -1.177), (0.8821, -1.064, -1.177), (1.0, -1.091, -1.177), (1.118, -1.064, -1.177), (1.0, -1.0, -1.177), (1.167, 1.0, -1.177), (1.167, 1.0, 1.333), (1.118, 0.9357, 1.333), (1.118, 0.9357, -1.177), (1.0, 0.9091, -1.177), (1.0, 1.0, -1.177), (0.8333, 1.0, -1.177), (0.8821, 1.064, -1.177), (1.0, 1.091, -1.177), (1.118, 1.064, -1.177), (1.118, 1.064, 1.333), (1.0, 1.091, 1.333), (0.8821, 1.064, 1.333), (0.8333, 1.0, 1.333), (1.0, 1.0, 1.333), (1.0, 0.9091, 1.333), (-1.0, 0.9091, -1.177), (-1.0, 0.9091, 1.333), (-1.118, 0.9357, 1.333), (-1.118, 0.9357, -1.177), (-1.167, 1.0, -1.177), (-1.118, 1.064, -1.177), (-1.0, 1.091, -1.177), (-0.8821, 1.064, -1.177), (-0.8333, 1.0, -1.177), (-0.8333, 1.0, -1.177), (-1.0, 1.0, -1.177), (-1.0, 1.0, 1.333), (-0.8333, 1.0, 1.333), (-0.8333, 1.0, 1.333), (-0.8821, 1.064, 1.333), (-1.0, 1.091, 1.333), (-1.118, 1.064, 1.333), (-1.167, 1.0, 1.333), (-1.118, -1.064, -1.177), (-1.118, -1.064, 1.333), (-1.167, -1.0, 1.333), (-1.167, -1.0, -1.177), (-1.118, -0.9357, -1.177), (-1.0, -0.9091, -1.177), (-1.0, -1.0, -1.177), (-0.8333, -1.0, -1.177), (-0.8821, -1.064, -1.177), (-1.0, -1.091, -1.177), (-1.0, -1.091, 1.333), (-0.8821, -1.064, 1.333), (-0.8333, -1.0, 1.333), (-1.0, -1.0, 1.333), (-1.0, -0.9091, 1.333), (-1.118, -0.9357, 1.333)], [], [(0, 1, 3, 2), (2, 3, 5, 4), (8, 9, 1, 0), (6, 7, 9, 8), (15, 14, 12, 13), (13, 12, 10, 11), (18, 19, 14, 15), (16, 17, 19, 18), (20, 21, 23, 22), (22, 23, 25, 24), (24, 25, 27, 26), (26, 27, 29, 28), (33, 32, 30, 31), (31, 30, 35, 34), (34, 35, 37, 36), (36, 37, 39, 38), (33, 31, 34, 36, 38), (30, 32, 39, 37, 35), (33, 38, 39, 32), (20, 22, 24, 26, 28), (23, 21, 29, 27, 25), (20, 28, 29, 21), (3, 1, 9, 7, 5), (13, 11, 16, 18, 15), (0, 2, 4, 6, 8), (10, 12, 14, 19, 17), (11, 10, 17, 16), (4, 5, 7, 6), (40, 41, 42, 43, 44, 45, 46, 47), (48, 40, 47, 49), (50, 41, 40, 48), (51, 52, 44, 43), (53, 45, 44, 52), (54, 46, 45, 53), (49, 47, 46, 54), (50, 48, 49, 54, 53, 52, 51, 55), (42, 41, 50, 55), (55, 51, 43, 42), (56, 57, 58, 59), (56, 59, 60, 61, 62, 63, 64, 65), (65, 66, 57, 56), (58, 57, 66, 67, 68, 69, 70, 71), (59, 58, 71, 60), (62, 69, 68, 63), (63, 68, 67, 64), (64, 67, 66, 65), (70, 69, 62, 61), (61, 60, 71, 70), (72, 73, 74, 75), (72, 75, 76, 77, 78, 79, 80, 81, 82), (73, 83, 84, 85, 86, 87, 88, 89, 74), (75, 74, 89, 76), (76, 89, 88, 77), (77, 88, 87, 78), (78, 87, 86, 79), (79, 86, 85, 80), (81, 80, 85, 84), (83, 73, 72, 82), (82, 81, 84, 83), (90, 91, 92, 93), (93, 94, 95, 96, 97, 98, 99, 90), (99, 100, 91, 90), (92, 91, 100, 101, 102, 103, 104, 105), (93, 92, 105, 94), (94, 105, 104, 95), (97, 102, 101, 98), (98, 101, 100, 99), (96, 95, 104, 103), (103, 102, 97, 96)])
me_cube_031.use_remesh_preserve_volume = False
me_cube_031.use_remesh_preserve_attributes = False
me_cube_031.use_mirror_vertex_groups = False
me_cube_031.update()
me_cube_029 = bpy.data.meshes.new('Cube.029')
me_cube_029.from_pydata([(1.166, 0.9915, -0.8075), (1.166, -1.003, 0.9394), (1.118, 0.9643, -1.021), (1.118, -1.03, 0.7258), (0.9998, 0.9531, -1.11), (0.9998, -1.041, 0.6373), (0.9998, 1.03, -0.5054), (0.9998, -0.9644, 1.242), (1.118, 1.019, -0.5939), (1.118, -0.9757, 1.153), (0.9998, -1.026, -1.139), (0.9998, 0.9388, 0.6209), (1.118, -1.028, -1.042), (1.118, 0.9366, 0.7182), (1.166, -1.034, -0.8068), (1.166, 0.9315, 0.9532), (0.9998, 0.9242, 1.285), (0.9998, -1.042, -0.4748), (1.118, 0.9263, 1.188), (1.118, -1.039, -0.572), (-1.004, 0.9531, -1.11), (-1.004, -1.041, 0.6373), (-1.122, 0.9643, -1.021), (-1.122, -1.03, 0.7258), (-1.171, 0.9915, -0.8075), (-1.171, -1.003, 0.9394), (-1.122, 1.019, -0.5939), (-1.122, -0.9757, 1.153), (-1.004, 1.03, -0.5054), (-1.004, -0.9644, 1.242), (-1.122, -1.028, -1.042), (-1.122, 0.9366, 0.7182), (-1.004, -1.026, -1.139), (-1.004, 0.9388, 0.6209), (-1.171, 0.9315, 0.9532), (-1.171, -1.034, -0.8068), (-1.122, 0.9263, 1.188), (-1.122, -1.039, -0.572), (-1.004, 0.9242, 1.285), (-1.004, -1.042, -0.4748), (1.118, -0.9357, 1.333), (1.0, -0.9091, 1.333), (1.0, -1.0, 1.333), (0.8333, -1.0, 1.333), (0.8821, -1.064, 1.333), (1.0, -1.091, 1.333), (1.118, -1.064, 1.333), (1.167, -1.0, 1.333), (1.118, -0.9357, -1.177), (1.167, -1.0, -1.177), (1.0, -0.9091, -1.177), (0.8333, -1.0, -1.177), (0.8821, -1.064, -1.177), (1.0, -1.091, -1.177), (1.118, -1.064, -1.177), (1.0, -1.0, -1.177), (1.167, 1.0, -1.177), (1.167, 1.0, 1.333), (1.118, 0.9357, 1.333), (1.118, 0.9357, -1.177), (1.0, 0.9091, -1.177), (1.0, 1.0, -1.177), (0.8333, 1.0, -1.177), (0.8821, 1.064, -1.177), (1.0, 1.091, -1.177), (1.118, 1.064, -1.177), (1.118, 1.064, 1.333), (1.0, 1.091, 1.333), (0.8821, 1.064, 1.333), (0.8333, 1.0, 1.333), (1.0, 1.0, 1.333), (1.0, 0.9091, 1.333), (-1.0, 0.9091, -1.177), (-1.0, 0.9091, 1.333), (-1.118, 0.9357, 1.333), (-1.118, 0.9357, -1.177), (-1.167, 1.0, -1.177), (-1.118, 1.064, -1.177), (-1.0, 1.091, -1.177), (-0.8821, 1.064, -1.177), (-0.8333, 1.0, -1.177), (-0.8333, 1.0, -1.177), (-1.0, 1.0, -1.177), (-1.0, 1.0, 1.333), (-0.8333, 1.0, 1.333), (-0.8333, 1.0, 1.333), (-0.8821, 1.064, 1.333), (-1.0, 1.091, 1.333), (-1.118, 1.064, 1.333), (-1.167, 1.0, 1.333), (-1.118, -1.064, -1.177), (-1.118, -1.064, 1.333), (-1.167, -1.0, 1.333), (-1.167, -1.0, -1.177), (-1.118, -0.9357, -1.177), (-1.0, -0.9091, -1.177), (-1.0, -1.0, -1.177), (-0.8333, -1.0, -1.177), (-0.8821, -1.064, -1.177), (-1.0, -1.091, -1.177), (-1.0, -1.091, 1.333), (-0.8821, -1.064, 1.333), (-0.8333, -1.0, 1.333), (-1.0, -1.0, 1.333), (-1.0, -0.9091, 1.333), (-1.118, -0.9357, 1.333)], [], [(0, 1, 3, 2), (2, 3, 5, 4), (8, 9, 1, 0), (6, 7, 9, 8), (15, 14, 12, 13), (13, 12, 10, 11), (18, 19, 14, 15), (16, 17, 19, 18), (20, 21, 23, 22), (22, 23, 25, 24), (24, 25, 27, 26), (26, 27, 29, 28), (33, 32, 30, 31), (31, 30, 35, 34), (34, 35, 37, 36), (36, 37, 39, 38), (33, 31, 34, 36, 38), (30, 32, 39, 37, 35), (33, 38, 39, 32), (20, 22, 24, 26, 28), (23, 21, 29, 27, 25), (20, 28, 29, 21), (3, 1, 9, 7, 5), (13, 11, 16, 18, 15), (0, 2, 4, 6, 8), (10, 12, 14, 19, 17), (11, 10, 17, 16), (4, 5, 7, 6), (40, 41, 42, 43, 44, 45, 46, 47), (48, 40, 47, 49), (50, 41, 40, 48), (51, 52, 44, 43), (53, 45, 44, 52), (54, 46, 45, 53), (49, 47, 46, 54), (50, 48, 49, 54, 53, 52, 51, 55), (42, 41, 50, 55), (55, 51, 43, 42), (56, 57, 58, 59), (56, 59, 60, 61, 62, 63, 64, 65), (65, 66, 57, 56), (58, 57, 66, 67, 68, 69, 70, 71), (59, 58, 71, 60), (62, 69, 68, 63), (63, 68, 67, 64), (64, 67, 66, 65), (70, 69, 62, 61), (61, 60, 71, 70), (72, 73, 74, 75), (72, 75, 76, 77, 78, 79, 80, 81, 82), (73, 83, 84, 85, 86, 87, 88, 89, 74), (75, 74, 89, 76), (76, 89, 88, 77), (77, 88, 87, 78), (78, 87, 86, 79), (79, 86, 85, 80), (81, 80, 85, 84), (83, 73, 72, 82), (82, 81, 84, 83), (90, 91, 92, 93), (93, 94, 95, 96, 97, 98, 99, 90), (99, 100, 91, 90), (92, 91, 100, 101, 102, 103, 104, 105), (93, 92, 105, 94), (94, 105, 104, 95), (97, 102, 101, 98), (98, 101, 100, 99), (96, 95, 104, 103), (103, 102, 97, 96)])
me_cube_029.use_remesh_preserve_volume = False
me_cube_029.use_remesh_preserve_attributes = False
me_cube_029.use_mirror_vertex_groups = False
me_cube_029.update()
me_cube_027 = bpy.data.meshes.new('Cube.027')
me_cube_027.from_pydata([(1.166, 0.9915, -0.8075), (1.166, -1.003, 0.9394), (1.118, 0.9643, -1.021), (1.118, -1.03, 0.7258), (0.9998, 0.9531, -1.11), (0.9998, -1.041, 0.6373), (0.9998, 1.03, -0.5054), (0.9998, -0.9644, 1.242), (1.118, 1.019, -0.5939), (1.118, -0.9757, 1.153), (0.9998, -1.026, -1.139), (0.9998, 0.9388, 0.6209), (1.118, -1.028, -1.042), (1.118, 0.9366, 0.7182), (1.166, -1.034, -0.8068), (1.166, 0.9315, 0.9532), (0.9998, 0.9242, 1.285), (0.9998, -1.042, -0.4748), (1.118, 0.9263, 1.188), (1.118, -1.039, -0.572), (-1.004, 0.9531, -1.11), (-1.004, -1.041, 0.6373), (-1.122, 0.9643, -1.021), (-1.122, -1.03, 0.7258), (-1.171, 0.9915, -0.8075), (-1.171, -1.003, 0.9394), (-1.122, 1.019, -0.5939), (-1.122, -0.9757, 1.153), (-1.004, 1.03, -0.5054), (-1.004, -0.9644, 1.242), (-1.122, -1.028, -1.042), (-1.122, 0.9366, 0.7182), (-1.004, -1.026, -1.139), (-1.004, 0.9388, 0.6209), (-1.171, 0.9315, 0.9532), (-1.171, -1.034, -0.8068), (-1.122, 0.9263, 1.188), (-1.122, -1.039, -0.572), (-1.004, 0.9242, 1.285), (-1.004, -1.042, -0.4748), (1.118, -0.9357, 1.333), (1.0, -0.9091, 1.333), (1.0, -1.0, 1.333), (0.8333, -1.0, 1.333), (0.8821, -1.064, 1.333), (1.0, -1.091, 1.333), (1.118, -1.064, 1.333), (1.167, -1.0, 1.333), (1.118, -0.9357, -1.177), (1.167, -1.0, -1.177), (1.0, -0.9091, -1.177), (0.8333, -1.0, -1.177), (0.8821, -1.064, -1.177), (1.0, -1.091, -1.177), (1.118, -1.064, -1.177), (1.0, -1.0, -1.177), (1.167, 1.0, -1.177), (1.167, 1.0, 1.333), (1.118, 0.9357, 1.333), (1.118, 0.9357, -1.177), (1.0, 0.9091, -1.177), (1.0, 1.0, -1.177), (0.8333, 1.0, -1.177), (0.8821, 1.064, -1.177), (1.0, 1.091, -1.177), (1.118, 1.064, -1.177), (1.118, 1.064, 1.333), (1.0, 1.091, 1.333), (0.8821, 1.064, 1.333), (0.8333, 1.0, 1.333), (1.0, 1.0, 1.333), (1.0, 0.9091, 1.333), (-1.0, 0.9091, -1.177), (-1.0, 0.9091, 1.333), (-1.118, 0.9357, 1.333), (-1.118, 0.9357, -1.177), (-1.167, 1.0, -1.177), (-1.118, 1.064, -1.177), (-1.0, 1.091, -1.177), (-0.8821, 1.064, -1.177), (-0.8333, 1.0, -1.177), (-0.8333, 1.0, -1.177), (-1.0, 1.0, -1.177), (-1.0, 1.0, 1.333), (-0.8333, 1.0, 1.333), (-0.8333, 1.0, 1.333), (-0.8821, 1.064, 1.333), (-1.0, 1.091, 1.333), (-1.118, 1.064, 1.333), (-1.167, 1.0, 1.333), (-1.118, -1.064, -1.177), (-1.118, -1.064, 1.333), (-1.167, -1.0, 1.333), (-1.167, -1.0, -1.177), (-1.118, -0.9357, -1.177), (-1.0, -0.9091, -1.177), (-1.0, -1.0, -1.177), (-0.8333, -1.0, -1.177), (-0.8821, -1.064, -1.177), (-1.0, -1.091, -1.177), (-1.0, -1.091, 1.333), (-0.8821, -1.064, 1.333), (-0.8333, -1.0, 1.333), (-1.0, -1.0, 1.333), (-1.0, -0.9091, 1.333), (-1.118, -0.9357, 1.333)], [], [(0, 1, 3, 2), (2, 3, 5, 4), (8, 9, 1, 0), (6, 7, 9, 8), (15, 14, 12, 13), (13, 12, 10, 11), (18, 19, 14, 15), (16, 17, 19, 18), (20, 21, 23, 22), (22, 23, 25, 24), (24, 25, 27, 26), (26, 27, 29, 28), (33, 32, 30, 31), (31, 30, 35, 34), (34, 35, 37, 36), (36, 37, 39, 38), (33, 31, 34, 36, 38), (30, 32, 39, 37, 35), (33, 38, 39, 32), (20, 22, 24, 26, 28), (23, 21, 29, 27, 25), (20, 28, 29, 21), (3, 1, 9, 7, 5), (13, 11, 16, 18, 15), (0, 2, 4, 6, 8), (10, 12, 14, 19, 17), (11, 10, 17, 16), (4, 5, 7, 6), (40, 41, 42, 43, 44, 45, 46, 47), (48, 40, 47, 49), (50, 41, 40, 48), (51, 52, 44, 43), (53, 45, 44, 52), (54, 46, 45, 53), (49, 47, 46, 54), (50, 48, 49, 54, 53, 52, 51, 55), (42, 41, 50, 55), (55, 51, 43, 42), (56, 57, 58, 59), (56, 59, 60, 61, 62, 63, 64, 65), (65, 66, 57, 56), (58, 57, 66, 67, 68, 69, 70, 71), (59, 58, 71, 60), (62, 69, 68, 63), (63, 68, 67, 64), (64, 67, 66, 65), (70, 69, 62, 61), (61, 60, 71, 70), (72, 73, 74, 75), (72, 75, 76, 77, 78, 79, 80, 81, 82), (73, 83, 84, 85, 86, 87, 88, 89, 74), (75, 74, 89, 76), (76, 89, 88, 77), (77, 88, 87, 78), (78, 87, 86, 79), (79, 86, 85, 80), (81, 80, 85, 84), (83, 73, 72, 82), (82, 81, 84, 83), (90, 91, 92, 93), (93, 94, 95, 96, 97, 98, 99, 90), (99, 100, 91, 90), (92, 91, 100, 101, 102, 103, 104, 105), (93, 92, 105, 94), (94, 105, 104, 95), (97, 102, 101, 98), (98, 101, 100, 99), (96, 95, 104, 103), (103, 102, 97, 96)])
me_cube_027.use_remesh_preserve_volume = False
me_cube_027.use_remesh_preserve_attributes = False
me_cube_027.use_mirror_vertex_groups = False
me_cube_027.update()
me_cube_025 = bpy.data.meshes.new('Cube.025')
me_cube_025.from_pydata([(1.166, 0.9915, -0.8075), (1.166, -1.003, 0.9394), (1.118, 0.9643, -1.021), (1.118, -1.03, 0.7258), (0.9998, 0.9531, -1.11), (0.9998, -1.041, 0.6373), (0.9998, 1.03, -0.5054), (0.9998, -0.9644, 1.242), (1.118, 1.019, -0.5939), (1.118, -0.9757, 1.153), (0.9998, -1.026, -1.139), (0.9998, 0.9388, 0.6209), (1.118, -1.028, -1.042), (1.118, 0.9366, 0.7182), (1.166, -1.034, -0.8068), (1.166, 0.9315, 0.9532), (0.9998, 0.9242, 1.285), (0.9998, -1.042, -0.4748), (1.118, 0.9263, 1.188), (1.118, -1.039, -0.572), (-1.004, 0.9531, -1.11), (-1.004, -1.041, 0.6373), (-1.122, 0.9643, -1.021), (-1.122, -1.03, 0.7258), (-1.171, 0.9915, -0.8075), (-1.171, -1.003, 0.9394), (-1.122, 1.019, -0.5939), (-1.122, -0.9757, 1.153), (-1.004, 1.03, -0.5054), (-1.004, -0.9644, 1.242), (-1.122, -1.028, -1.042), (-1.122, 0.9366, 0.7182), (-1.004, -1.026, -1.139), (-1.004, 0.9388, 0.6209), (-1.171, 0.9315, 0.9532), (-1.171, -1.034, -0.8068), (-1.122, 0.9263, 1.188), (-1.122, -1.039, -0.572), (-1.004, 0.9242, 1.285), (-1.004, -1.042, -0.4748), (1.118, -0.9357, 1.333), (1.0, -0.9091, 1.333), (1.0, -1.0, 1.333), (0.8333, -1.0, 1.333), (0.8821, -1.064, 1.333), (1.0, -1.091, 1.333), (1.118, -1.064, 1.333), (1.167, -1.0, 1.333), (1.118, -0.9357, -1.177), (1.167, -1.0, -1.177), (1.0, -0.9091, -1.177), (0.8333, -1.0, -1.177), (0.8821, -1.064, -1.177), (1.0, -1.091, -1.177), (1.118, -1.064, -1.177), (1.0, -1.0, -1.177), (1.167, 1.0, -1.177), (1.167, 1.0, 1.333), (1.118, 0.9357, 1.333), (1.118, 0.9357, -1.177), (1.0, 0.9091, -1.177), (1.0, 1.0, -1.177), (0.8333, 1.0, -1.177), (0.8821, 1.064, -1.177), (1.0, 1.091, -1.177), (1.118, 1.064, -1.177), (1.118, 1.064, 1.333), (1.0, 1.091, 1.333), (0.8821, 1.064, 1.333), (0.8333, 1.0, 1.333), (1.0, 1.0, 1.333), (1.0, 0.9091, 1.333), (-1.0, 0.9091, -1.177), (-1.0, 0.9091, 1.333), (-1.118, 0.9357, 1.333), (-1.118, 0.9357, -1.177), (-1.167, 1.0, -1.177), (-1.118, 1.064, -1.177), (-1.0, 1.091, -1.177), (-0.8821, 1.064, -1.177), (-0.8333, 1.0, -1.177), (-0.8333, 1.0, -1.177), (-1.0, 1.0, -1.177), (-1.0, 1.0, 1.333), (-0.8333, 1.0, 1.333), (-0.8333, 1.0, 1.333), (-0.8821, 1.064, 1.333), (-1.0, 1.091, 1.333), (-1.118, 1.064, 1.333), (-1.167, 1.0, 1.333), (-1.118, -1.064, -1.177), (-1.118, -1.064, 1.333), (-1.167, -1.0, 1.333), (-1.167, -1.0, -1.177), (-1.118, -0.9357, -1.177), (-1.0, -0.9091, -1.177), (-1.0, -1.0, -1.177), (-0.8333, -1.0, -1.177), (-0.8821, -1.064, -1.177), (-1.0, -1.091, -1.177), (-1.0, -1.091, 1.333), (-0.8821, -1.064, 1.333), (-0.8333, -1.0, 1.333), (-1.0, -1.0, 1.333), (-1.0, -0.9091, 1.333), (-1.118, -0.9357, 1.333)], [], [(0, 1, 3, 2), (2, 3, 5, 4), (8, 9, 1, 0), (6, 7, 9, 8), (15, 14, 12, 13), (13, 12, 10, 11), (18, 19, 14, 15), (16, 17, 19, 18), (20, 21, 23, 22), (22, 23, 25, 24), (24, 25, 27, 26), (26, 27, 29, 28), (33, 32, 30, 31), (31, 30, 35, 34), (34, 35, 37, 36), (36, 37, 39, 38), (33, 31, 34, 36, 38), (30, 32, 39, 37, 35), (33, 38, 39, 32), (20, 22, 24, 26, 28), (23, 21, 29, 27, 25), (20, 28, 29, 21), (3, 1, 9, 7, 5), (13, 11, 16, 18, 15), (0, 2, 4, 6, 8), (10, 12, 14, 19, 17), (11, 10, 17, 16), (4, 5, 7, 6), (40, 41, 42, 43, 44, 45, 46, 47), (48, 40, 47, 49), (50, 41, 40, 48), (51, 52, 44, 43), (53, 45, 44, 52), (54, 46, 45, 53), (49, 47, 46, 54), (50, 48, 49, 54, 53, 52, 51, 55), (42, 41, 50, 55), (55, 51, 43, 42), (56, 57, 58, 59), (56, 59, 60, 61, 62, 63, 64, 65), (65, 66, 57, 56), (58, 57, 66, 67, 68, 69, 70, 71), (59, 58, 71, 60), (62, 69, 68, 63), (63, 68, 67, 64), (64, 67, 66, 65), (70, 69, 62, 61), (61, 60, 71, 70), (72, 73, 74, 75), (72, 75, 76, 77, 78, 79, 80, 81, 82), (73, 83, 84, 85, 86, 87, 88, 89, 74), (75, 74, 89, 76), (76, 89, 88, 77), (77, 88, 87, 78), (78, 87, 86, 79), (79, 86, 85, 80), (81, 80, 85, 84), (83, 73, 72, 82), (82, 81, 84, 83), (90, 91, 92, 93), (93, 94, 95, 96, 97, 98, 99, 90), (99, 100, 91, 90), (92, 91, 100, 101, 102, 103, 104, 105), (93, 92, 105, 94), (94, 105, 104, 95), (97, 102, 101, 98), (98, 101, 100, 99), (96, 95, 104, 103), (103, 102, 97, 96)])
me_cube_025.use_remesh_preserve_volume = False
me_cube_025.use_remesh_preserve_attributes = False
me_cube_025.use_mirror_vertex_groups = False
me_cube_025.update()
me_cube_024 = bpy.data.meshes.new('Cube.024')
me_cube_024.from_pydata([(1.166, 0.9915, -0.8075), (1.166, -1.003, 0.9394), (1.118, 0.9643, -1.021), (1.118, -1.03, 0.7258), (0.9998, 0.9531, -1.11), (0.9998, -1.041, 0.6373), (0.9998, 1.03, -0.5054), (0.9998, -0.9644, 1.242), (1.118, 1.019, -0.5939), (1.118, -0.9757, 1.153), (0.9998, -1.026, -1.139), (0.9998, 0.9388, 0.6209), (1.118, -1.028, -1.042), (1.118, 0.9366, 0.7182), (1.166, -1.034, -0.8068), (1.166, 0.9315, 0.9532), (0.9998, 0.9242, 1.285), (0.9998, -1.042, -0.4748), (1.118, 0.9263, 1.188), (1.118, -1.039, -0.572), (-1.004, 0.9531, -1.11), (-1.004, -1.041, 0.6373), (-1.122, 0.9643, -1.021), (-1.122, -1.03, 0.7258), (-1.171, 0.9915, -0.8075), (-1.171, -1.003, 0.9394), (-1.122, 1.019, -0.5939), (-1.122, -0.9757, 1.153), (-1.004, 1.03, -0.5054), (-1.004, -0.9644, 1.242), (-1.122, -1.028, -1.042), (-1.122, 0.9366, 0.7182), (-1.004, -1.026, -1.139), (-1.004, 0.9388, 0.6209), (-1.171, 0.9315, 0.9532), (-1.171, -1.034, -0.8068), (-1.122, 0.9263, 1.188), (-1.122, -1.039, -0.572), (-1.004, 0.9242, 1.285), (-1.004, -1.042, -0.4748), (1.118, -0.9357, 1.333), (1.0, -0.9091, 1.333), (1.0, -1.0, 1.333), (0.8333, -1.0, 1.333), (0.8821, -1.064, 1.333), (1.0, -1.091, 1.333), (1.118, -1.064, 1.333), (1.167, -1.0, 1.333), (1.118, -0.9357, -1.177), (1.167, -1.0, -1.177), (1.0, -0.9091, -1.177), (0.8333, -1.0, -1.177), (0.8821, -1.064, -1.177), (1.0, -1.091, -1.177), (1.118, -1.064, -1.177), (1.0, -1.0, -1.177), (1.167, 1.0, -1.177), (1.167, 1.0, 1.333), (1.118, 0.9357, 1.333), (1.118, 0.9357, -1.177), (1.0, 0.9091, -1.177), (1.0, 1.0, -1.177), (0.8333, 1.0, -1.177), (0.8821, 1.064, -1.177), (1.0, 1.091, -1.177), (1.118, 1.064, -1.177), (1.118, 1.064, 1.333), (1.0, 1.091, 1.333), (0.8821, 1.064, 1.333), (0.8333, 1.0, 1.333), (1.0, 1.0, 1.333), (1.0, 0.9091, 1.333), (-1.0, 0.9091, -1.177), (-1.0, 0.9091, 1.333), (-1.118, 0.9357, 1.333), (-1.118, 0.9357, -1.177), (-1.167, 1.0, -1.177), (-1.118, 1.064, -1.177), (-1.0, 1.091, -1.177), (-0.8821, 1.064, -1.177), (-0.8333, 1.0, -1.177), (-0.8333, 1.0, -1.177), (-1.0, 1.0, -1.177), (-1.0, 1.0, 1.333), (-0.8333, 1.0, 1.333), (-0.8333, 1.0, 1.333), (-0.8821, 1.064, 1.333), (-1.0, 1.091, 1.333), (-1.118, 1.064, 1.333), (-1.167, 1.0, 1.333), (-1.118, -1.064, -1.177), (-1.118, -1.064, 1.333), (-1.167, -1.0, 1.333), (-1.167, -1.0, -1.177), (-1.118, -0.9357, -1.177), (-1.0, -0.9091, -1.177), (-1.0, -1.0, -1.177), (-0.8333, -1.0, -1.177), (-0.8821, -1.064, -1.177), (-1.0, -1.091, -1.177), (-1.0, -1.091, 1.333), (-0.8821, -1.064, 1.333), (-0.8333, -1.0, 1.333), (-1.0, -1.0, 1.333), (-1.0, -0.9091, 1.333), (-1.118, -0.9357, 1.333)], [], [(0, 1, 3, 2), (2, 3, 5, 4), (8, 9, 1, 0), (6, 7, 9, 8), (15, 14, 12, 13), (13, 12, 10, 11), (18, 19, 14, 15), (16, 17, 19, 18), (20, 21, 23, 22), (22, 23, 25, 24), (24, 25, 27, 26), (26, 27, 29, 28), (33, 32, 30, 31), (31, 30, 35, 34), (34, 35, 37, 36), (36, 37, 39, 38), (33, 31, 34, 36, 38), (30, 32, 39, 37, 35), (33, 38, 39, 32), (20, 22, 24, 26, 28), (23, 21, 29, 27, 25), (20, 28, 29, 21), (3, 1, 9, 7, 5), (13, 11, 16, 18, 15), (0, 2, 4, 6, 8), (10, 12, 14, 19, 17), (11, 10, 17, 16), (4, 5, 7, 6), (40, 41, 42, 43, 44, 45, 46, 47), (48, 40, 47, 49), (50, 41, 40, 48), (51, 52, 44, 43), (53, 45, 44, 52), (54, 46, 45, 53), (49, 47, 46, 54), (50, 48, 49, 54, 53, 52, 51, 55), (42, 41, 50, 55), (55, 51, 43, 42), (56, 57, 58, 59), (56, 59, 60, 61, 62, 63, 64, 65), (65, 66, 57, 56), (58, 57, 66, 67, 68, 69, 70, 71), (59, 58, 71, 60), (62, 69, 68, 63), (63, 68, 67, 64), (64, 67, 66, 65), (70, 69, 62, 61), (61, 60, 71, 70), (72, 73, 74, 75), (72, 75, 76, 77, 78, 79, 80, 81, 82), (73, 83, 84, 85, 86, 87, 88, 89, 74), (75, 74, 89, 76), (76, 89, 88, 77), (77, 88, 87, 78), (78, 87, 86, 79), (79, 86, 85, 80), (81, 80, 85, 84), (83, 73, 72, 82), (82, 81, 84, 83), (90, 91, 92, 93), (93, 94, 95, 96, 97, 98, 99, 90), (99, 100, 91, 90), (92, 91, 100, 101, 102, 103, 104, 105), (93, 92, 105, 94), (94, 105, 104, 95), (97, 102, 101, 98), (98, 101, 100, 99), (96, 95, 104, 103), (103, 102, 97, 96)])
me_cube_024.use_remesh_preserve_volume = False
me_cube_024.use_remesh_preserve_attributes = False
me_cube_024.use_mirror_vertex_groups = False
me_cube_024.update()
me_cube_007 = bpy.data.meshes.new('Cube.007')
me_cube_007.from_pydata([(-1.0, -1.0, -1.0), (-1.0, -1.0, 1.0), (-1.0, 1.0, -1.0), (-1.0, 1.0, 1.0), (1.0, -1.0, -1.0), (1.0, -1.0, 1.0), (1.0, 1.0, -1.0), (1.0, 1.0, 1.0)], [], [(1, 3, 2, 0), (3, 7, 6, 2), (7, 5, 4, 6), (5, 1, 0, 4), (0, 2, 6, 4), (5, 7, 3, 1)])
me_cube_007.use_remesh_preserve_volume = False
me_cube_007.use_remesh_preserve_attributes = False
me_cube_007.use_mirror_vertex_groups = False
me_cube_007.update()
me_cube_008 = bpy.data.meshes.new('Cube.008')
me_cube_008.from_pydata([(1.166, 0.9915, -0.8075), (1.166, -1.003, 0.9394), (1.118, 0.9643, -1.021), (1.118, -1.03, 0.7258), (0.9998, 0.9531, -1.11), (0.9998, -1.041, 0.6373), (0.9998, 1.03, -0.5054), (0.9998, -0.9644, 1.242), (1.118, 1.019, -0.5939), (1.118, -0.9757, 1.153), (0.9998, -1.026, -1.139), (0.9998, 0.9388, 0.6209), (1.118, -1.028, -1.042), (1.118, 0.9366, 0.7182), (1.166, -1.034, -0.8068), (1.166, 0.9315, 0.9532), (0.9998, 0.9242, 1.285), (0.9998, -1.042, -0.4748), (1.118, 0.9263, 1.188), (1.118, -1.039, -0.572), (-1.004, 0.9531, -1.11), (-1.004, -1.041, 0.6373), (-1.122, 0.9643, -1.021), (-1.122, -1.03, 0.7258), (-1.171, 0.9915, -0.8075), (-1.171, -1.003, 0.9394), (-1.122, 1.019, -0.5939), (-1.122, -0.9757, 1.153), (-1.004, 1.03, -0.5054), (-1.004, -0.9644, 1.242), (-1.122, -1.028, -1.042), (-1.122, 0.9366, 0.7182), (-1.004, -1.026, -1.139), (-1.004, 0.9388, 0.6209), (-1.171, 0.9315, 0.9532), (-1.171, -1.034, -0.8068), (-1.122, 0.9263, 1.188), (-1.122, -1.039, -0.572), (-1.004, 0.9242, 1.285), (-1.004, -1.042, -0.4748), (1.118, -0.9357, 1.333), (1.0, -0.9091, 1.333), (1.0, -1.0, 1.333), (0.8333, -1.0, 1.333), (0.8821, -1.064, 1.333), (1.0, -1.091, 1.333), (1.118, -1.064, 1.333), (1.167, -1.0, 1.333), (1.118, -0.9357, -1.177), (1.167, -1.0, -1.177), (1.0, -0.9091, -1.177), (0.8333, -1.0, -1.177), (0.8821, -1.064, -1.177), (1.0, -1.091, -1.177), (1.118, -1.064, -1.177), (1.0, -1.0, -1.177), (1.167, 1.0, -1.177), (1.167, 1.0, 1.333), (1.118, 0.9357, 1.333), (1.118, 0.9357, -1.177), (1.0, 0.9091, -1.177), (1.0, 1.0, -1.177), (0.8333, 1.0, -1.177), (0.8821, 1.064, -1.177), (1.0, 1.091, -1.177), (1.118, 1.064, -1.177), (1.118, 1.064, 1.333), (1.0, 1.091, 1.333), (0.8821, 1.064, 1.333), (0.8333, 1.0, 1.333), (1.0, 1.0, 1.333), (1.0, 0.9091, 1.333), (-1.0, 0.9091, -1.177), (-1.0, 0.9091, 1.333), (-1.118, 0.9357, 1.333), (-1.118, 0.9357, -1.177), (-1.167, 1.0, -1.177), (-1.118, 1.064, -1.177), (-1.0, 1.091, -1.177), (-0.8821, 1.064, -1.177), (-0.8333, 1.0, -1.177), (-0.8333, 1.0, -1.177), (-1.0, 1.0, -1.177), (-1.0, 1.0, 1.333), (-0.8333, 1.0, 1.333), (-0.8333, 1.0, 1.333), (-0.8821, 1.064, 1.333), (-1.0, 1.091, 1.333), (-1.118, 1.064, 1.333), (-1.167, 1.0, 1.333), (-1.118, -1.064, -1.177), (-1.118, -1.064, 1.333), (-1.167, -1.0, 1.333), (-1.167, -1.0, -1.177), (-1.118, -0.9357, -1.177), (-1.0, -0.9091, -1.177), (-1.0, -1.0, -1.177), (-0.8333, -1.0, -1.177), (-0.8821, -1.064, -1.177), (-1.0, -1.091, -1.177), (-1.0, -1.091, 1.333), (-0.8821, -1.064, 1.333), (-0.8333, -1.0, 1.333), (-1.0, -1.0, 1.333), (-1.0, -0.9091, 1.333), (-1.118, -0.9357, 1.333)], [], [(0, 1, 3, 2), (2, 3, 5, 4), (8, 9, 1, 0), (6, 7, 9, 8), (15, 14, 12, 13), (13, 12, 10, 11), (18, 19, 14, 15), (16, 17, 19, 18), (20, 21, 23, 22), (22, 23, 25, 24), (24, 25, 27, 26), (26, 27, 29, 28), (33, 32, 30, 31), (31, 30, 35, 34), (34, 35, 37, 36), (36, 37, 39, 38), (33, 31, 34, 36, 38), (30, 32, 39, 37, 35), (33, 38, 39, 32), (20, 22, 24, 26, 28), (23, 21, 29, 27, 25), (20, 28, 29, 21), (3, 1, 9, 7, 5), (13, 11, 16, 18, 15), (0, 2, 4, 6, 8), (10, 12, 14, 19, 17), (11, 10, 17, 16), (4, 5, 7, 6), (40, 41, 42, 43, 44, 45, 46, 47), (48, 40, 47, 49), (50, 41, 40, 48), (51, 52, 44, 43), (53, 45, 44, 52), (54, 46, 45, 53), (49, 47, 46, 54), (50, 48, 49, 54, 53, 52, 51, 55), (42, 41, 50, 55), (55, 51, 43, 42), (56, 57, 58, 59), (56, 59, 60, 61, 62, 63, 64, 65), (65, 66, 57, 56), (58, 57, 66, 67, 68, 69, 70, 71), (59, 58, 71, 60), (62, 69, 68, 63), (63, 68, 67, 64), (64, 67, 66, 65), (70, 69, 62, 61), (61, 60, 71, 70), (72, 73, 74, 75), (72, 75, 76, 77, 78, 79, 80, 81, 82), (73, 83, 84, 85, 86, 87, 88, 89, 74), (75, 74, 89, 76), (76, 89, 88, 77), (77, 88, 87, 78), (78, 87, 86, 79), (79, 86, 85, 80), (81, 80, 85, 84), (83, 73, 72, 82), (82, 81, 84, 83), (90, 91, 92, 93), (93, 94, 95, 96, 97, 98, 99, 90), (99, 100, 91, 90), (92, 91, 100, 101, 102, 103, 104, 105), (93, 92, 105, 94), (94, 105, 104, 95), (97, 102, 101, 98), (98, 101, 100, 99), (96, 95, 104, 103), (103, 102, 97, 96)])
me_cube_008.use_remesh_preserve_volume = False
me_cube_008.use_remesh_preserve_attributes = False
me_cube_008.use_mirror_vertex_groups = False
me_cube_008.update()
me_cube_036 = bpy.data.meshes.new('Cube.036')
me_cube_036.from_pydata([(-1.0, -1.0, -1.0), (-1.0, -1.0, 1.0), (-1.0, 1.0, -1.0), (-1.0, 1.0, 1.0), (1.0, -1.0, -1.0), (1.0, -1.0, 1.0), (1.0, 1.0, -1.0), (1.0, 1.0, 1.0)], [], [(1, 3, 2, 0), (3, 7, 6, 2), (7, 5, 4, 6), (5, 1, 0, 4), (0, 2, 6, 4), (5, 7, 3, 1)])
me_cube_036.use_remesh_preserve_volume = False
me_cube_036.use_remesh_preserve_attributes = False
me_cube_036.use_mirror_vertex_groups = False
me_cube_036.update()
me_cube_034 = bpy.data.meshes.new('Cube.034')
me_cube_034.from_pydata([(-1.0, -1.0, -1.0), (-1.0, -1.0, 1.0), (-1.0, 1.0, -1.0), (-1.0, 1.0, 1.0), (1.0, -1.0, -1.0), (1.0, -1.0, 1.0), (1.0, 1.0, -1.0), (1.0, 1.0, 1.0)], [], [(1, 3, 2, 0), (3, 7, 6, 2), (7, 5, 4, 6), (5, 1, 0, 4), (0, 2, 6, 4), (5, 7, 3, 1)])
me_cube_034.use_remesh_preserve_volume = False
me_cube_034.use_remesh_preserve_attributes = False
me_cube_034.use_mirror_vertex_groups = False
me_cube_034.update()
me_cube_032 = bpy.data.meshes.new('Cube.032')
me_cube_032.from_pydata([(-1.0, -1.0, -1.0), (-1.0, -1.0, 1.0), (-1.0, 1.0, -1.0), (-1.0, 1.0, 1.0), (1.0, -1.0, -1.0), (1.0, -1.0, 1.0), (1.0, 1.0, -1.0), (1.0, 1.0, 1.0)], [], [(1, 3, 2, 0), (3, 7, 6, 2), (7, 5, 4, 6), (5, 1, 0, 4), (0, 2, 6, 4), (5, 7, 3, 1)])
me_cube_032.use_remesh_preserve_volume = False
me_cube_032.use_remesh_preserve_attributes = False
me_cube_032.use_mirror_vertex_groups = False
me_cube_032.update()
me_cube_030 = bpy.data.meshes.new('Cube.030')
me_cube_030.from_pydata([(-1.0, -1.0, -1.0), (-1.0, -1.0, 1.0), (-1.0, 1.0, -1.0), (-1.0, 1.0, 1.0), (1.0, -1.0, -1.0), (1.0, -1.0, 1.0), (1.0, 1.0, -1.0), (1.0, 1.0, 1.0)], [], [(1, 3, 2, 0), (3, 7, 6, 2), (7, 5, 4, 6), (5, 1, 0, 4), (0, 2, 6, 4), (5, 7, 3, 1)])
me_cube_030.use_remesh_preserve_volume = False
me_cube_030.use_remesh_preserve_attributes = False
me_cube_030.use_mirror_vertex_groups = False
me_cube_030.update()
me_cube_028 = bpy.data.meshes.new('Cube.028')
me_cube_028.from_pydata([(-1.0, -1.0, -1.0), (-1.0, -1.0, 1.0), (-1.0, 1.0, -1.0), (-1.0, 1.0, 1.0), (1.0, -1.0, -1.0), (1.0, -1.0, 1.0), (1.0, 1.0, -1.0), (1.0, 1.0, 1.0)], [], [(1, 3, 2, 0), (3, 7, 6, 2), (7, 5, 4, 6), (5, 1, 0, 4), (0, 2, 6, 4), (5, 7, 3, 1)])
me_cube_028.use_remesh_preserve_volume = False
me_cube_028.use_remesh_preserve_attributes = False
me_cube_028.use_mirror_vertex_groups = False
me_cube_028.update()
me_cube_026 = bpy.data.meshes.new('Cube.026')
me_cube_026.from_pydata([(-1.0, -1.0, -1.0), (-1.0, -1.0, 1.0), (-1.0, 1.0, -1.0), (-1.0, 1.0, 1.0), (1.0, -1.0, -1.0), (1.0, -1.0, 1.0), (1.0, 1.0, -1.0), (1.0, 1.0, 1.0)], [], [(1, 3, 2, 0), (3, 7, 6, 2), (7, 5, 4, 6), (5, 1, 0, 4), (0, 2, 6, 4), (5, 7, 3, 1)])
me_cube_026.use_remesh_preserve_volume = False
me_cube_026.use_remesh_preserve_attributes = False
me_cube_026.use_mirror_vertex_groups = False
me_cube_026.update()
me_cube_023 = bpy.data.meshes.new('Cube.023')
me_cube_023.from_pydata([(-1.0, -1.0, -1.0), (-1.0, -1.0, 1.0), (-1.0, 1.0, -1.0), (-1.0, 1.0, 1.0), (1.0, -1.0, -1.0), (1.0, -1.0, 1.0), (1.0, 1.0, -1.0), (1.0, 1.0, 1.0)], [], [(1, 3, 2, 0), (3, 7, 6, 2), (7, 5, 4, 6), (5, 1, 0, 4), (0, 2, 6, 4), (5, 7, 3, 1)])
me_cube_023.use_remesh_preserve_volume = False
me_cube_023.use_remesh_preserve_attributes = False
me_cube_023.use_mirror_vertex_groups = False
me_cube_023.update()
me_cube_022 = bpy.data.meshes.new('Cube.022')
me_cube_022.from_pydata([(-1.0, -1.0, -1.0), (-1.0, -1.0, 1.0), (-1.0, 1.0, -1.0), (-1.0, 1.0, 1.0), (1.0, -1.0, -1.0), (1.0, -1.0, 1.0), (1.0, 1.0, -1.0), (1.0, 1.0, 1.0)], [], [(1, 3, 2, 0), (3, 7, 6, 2), (7, 5, 4, 6), (5, 1, 0, 4), (0, 2, 6, 4), (5, 7, 3, 1)])
me_cube_022.use_remesh_preserve_volume = False
me_cube_022.use_remesh_preserve_attributes = False
me_cube_022.use_mirror_vertex_groups = False
me_cube_022.update()
me_circle_003 = bpy.data.meshes.new('Circle.003')
me_circle_003.from_pydata([(4.737, 5.35, 0.08474), (6.7, 9.022e-08, 0.05122), (6.19, 2.895, 0.08474), (6.19, 2.895, -0.08934), (4.737, 5.35, -0.08934), (2.564, 6.99, 0.08474), (6.7, 9.022e-08, -0.08934), (-1.13, -8.159e-08, -0.08934), (-6.7, -3.307e-07, -0.08934), (-4.427, 0.7997, -0.08934), (-4.302, 0.402, -0.08934), (-4.002, 0.2373, -0.08934), (-3.701, 0.402, -0.08934), (-3.576, 0.7997, -0.08934), (-3.701, 1.197, -0.08934), (-4.002, 1.362, -0.08934), (-3.575, 2.685, -0.08934), (-3.379, 2.061, -0.08934), (-2.908, 1.803, -0.08934), (-2.436, 2.061, -0.08934), (-2.241, 2.685, -0.08934), (-2.436, 3.309, -0.08934), (-0.4253, 4.056, -0.08934), (-0.3008, 3.659, -0.08934), (0.0, 3.494, -0.08934), (0.3008, 3.659, -0.08934), (2.908, 3.567, -0.08934), (2.436, 3.309, -0.08934), (2.241, 2.685, -0.08934), (0.7988, 1.057, -0.08934), (0.0, 1.494, -0.08934), (-0.7988, 1.057, -0.08934), (-1.13, -4.806e-08, -0.08934), (-6.19, 2.895, -0.08934), (-4.737, 5.35, -0.08934), (-2.564, 6.99, -0.08934), (0.0, 7.566, -0.08934), (2.564, 6.99, -0.08934), (4.427, 0.7997, -0.08934), (4.302, 1.197, -0.08934), (4.002, 1.362, -0.08934), (3.701, 1.197, -0.08934), (3.576, 0.7997, -0.08934), (3.379, 2.061, -0.08934), (3.575, 2.685, -0.08934), (3.379, 3.309, -0.08934), (0.4253, 4.056, -0.08934), (0.3008, 4.454, -0.08934), (0.0, 4.619, -0.08934), (-0.3008, 4.454, -0.08934), (-2.908, 3.567, -0.08934), (-3.379, 3.309, -0.08934), (-4.302, 1.197, -0.08934), (1.13, -1.257e-08, -0.08934), (2.436, 2.061, -0.08934), (2.908, 1.803, -0.08934), (3.701, 0.402, -0.08934), (4.002, 0.2373, -0.08934), (4.302, 0.402, -0.08934), (-1.13, -8.159e-08, 0.05122), (-0.7988, 1.057, 0.05629), (0.0, 1.494, 0.05838), (0.7988, 1.057, 0.05629), (2.241, 2.685, 0.06409), (2.436, 3.309, 0.06709), (2.908, 3.567, 0.06832), (-3.701, 1.197, 0.05696), (-3.576, 0.7997, 0.05505), (-3.701, 0.402, 0.05315), (-4.002, 0.2373, 0.05236), (-4.302, 0.402, 0.05315), (-4.427, 0.7997, 0.05505), (-6.7, -3.307e-07, 0.05122), (-4.302, 1.197, 0.05696), (-4.002, 1.362, 0.05775), (0.3008, 3.659, 0.06876), (0.0, 3.494, 0.06797), (-0.3008, 3.659, 0.06876), (-0.4253, 4.056, 0.07067), (-2.413, 3.235, 0.06673), (-2.241, 2.685, 0.06409), (-2.436, 2.061, 0.0611), (-2.908, 1.803, 0.05986), (-3.379, 2.061, 0.0611), (-3.492, 2.42, 0.06283), (1.13, -1.257e-08, 0.05122), (4.427, 0.7997, 0.05505), (4.302, 0.402, 0.05315), (4.002, 0.2373, 0.05236), (3.701, 0.402, 0.05315), (3.576, 0.7997, 0.05505), (3.379, 2.061, 0.0611), (2.908, 1.803, 0.05986), (2.436, 2.061, 0.0611), (1.13, -4.61e-08, 0.05122), (3.379, 3.309, 0.06709), (3.575, 2.685, 0.06409), (3.701, 1.197, 0.05696), (4.002, 1.362, 0.05775), (4.302, 1.197, 0.05696), (-0.3008, 4.454, 0.07258), (0.0, 4.619, 0.07337), (0.3008, 4.454, 0.07258), (0.4253, 4.056, 0.07067), (1.13, -4.61e-08, -0.08934), (-2.564, 6.99, 0.08474), (-4.737, 5.35, 0.08474), (0.0, 7.566, 0.08474), (-0.7988, 1.057, -0.08934), (0.0, 1.494, -0.08934), (0.7988, 1.057, -0.08934), (-1.13, -4.806e-08, 0.05122), (-6.19, 2.895, 0.08474), (-3.575, 2.685, 0.06409), (-3.379, 3.309, 0.06709), (-2.908, 3.567, 0.06832), (-2.436, 3.309, 0.06709)], [], [(2, 0, 5, 79, 78, 100, 101, 102, 103, 75, 65, 95, 96, 91, 90, 97, 98, 99, 86, 1), (2, 3, 4, 0), (1, 6, 3, 2), (7, 8, 9, 10, 11, 12, 13, 14, 15, 16, 17, 18, 19, 20, 21, 22, 23, 24, 25, 26, 27, 28, 29, 30, 31, 32), (9, 8, 33, 34, 35, 36, 37, 4, 3, 6, 38, 39, 40, 41, 42, 43, 44, 45, 26, 25, 46, 47, 48, 49, 22, 21, 50, 51, 16, 15, 52), (53, 29, 28, 54, 55, 43, 42, 56, 57, 58, 38, 6), (0, 4, 37, 5), (59, 60, 61, 62, 63, 64, 65, 66, 67, 68, 69, 70, 71, 72), (71, 73, 74, 66, 65, 75, 76, 77, 78, 79, 80, 81, 82, 83, 84, 72), (85, 1, 86, 87, 88, 89, 90, 91, 92, 93, 63, 62, 94), (104, 53, 6, 1, 94), (105, 35, 34, 106), (107, 36, 35, 105), (5, 37, 36, 107), (72, 8, 7, 59), (112, 33, 8, 72), (106, 34, 33, 112), (105, 106, 112, 72, 84, 113, 114, 115, 116, 79, 5, 107), (15, 14, 66, 74), (52, 15, 74, 73), (14, 13, 67, 66), (9, 52, 73, 71), (13, 12, 68, 67), (10, 9, 71, 70), (12, 11, 69, 68), (11, 10, 70, 69), (50, 21, 116, 115), (51, 50, 115, 114), (21, 20, 80, 79, 116), (16, 51, 114, 113), (20, 19, 81, 80), (17, 16, 113, 84, 83), (19, 18, 82, 81), (18, 17, 83, 82), (24, 23, 77, 76), (25, 24, 76, 75), (23, 22, 78, 77), (46, 25, 75, 103), (22, 49, 100, 78), (47, 46, 103, 102), (49, 48, 101, 100), (48, 47, 102, 101), (41, 40, 98, 97), (42, 41, 97, 90), (40, 39, 99, 98), (56, 42, 90, 89), (39, 38, 86, 99), (57, 56, 89, 88), (38, 58, 87, 86), (58, 57, 88, 87), (27, 26, 65, 64), (28, 27, 64, 63), (26, 45, 95, 65), (54, 28, 63, 93), (45, 44, 96, 95), (55, 54, 93, 92), (44, 43, 91, 96), (43, 55, 92, 91), (53, 6, 1, 94, 85), (7, 32, 111, 59), (109, 110, 62, 61), (108, 109, 61, 60), (110, 104, 94, 62), (7, 108, 60, 59)])
me_circle_003.use_remesh_preserve_volume = False
me_circle_003.use_remesh_preserve_attributes = False
me_circle_003.use_mirror_vertex_groups = False
me_circle_003.update()
me_cube_005 = bpy.data.meshes.new('Cube.005')
me_cube_005.from_pydata([(-1.0, -1.0, -1.0), (-1.0, -1.0, 1.0), (-1.0, 1.0, -1.0), (-1.0, 1.0, 1.0), (1.0, -1.0, -1.0), (1.0, -1.0, 1.0), (1.0, 1.0, -1.0), (1.0, 1.0, 1.0)], [], [(1, 3, 2, 0), (3, 7, 6, 2), (7, 5, 4, 6), (5, 1, 0, 4), (0, 2, 6, 4), (5, 7, 3, 1)])
me_cube_005.use_remesh_preserve_volume = False
me_cube_005.use_remesh_preserve_attributes = False
me_cube_005.use_mirror_vertex_groups = False
me_cube_005.update()
me_cube_004 = bpy.data.meshes.new('Cube.004')
me_cube_004.from_pydata([(-1.0, -1.0, -1.0), (-1.0, -1.0, 1.0), (-1.0, 1.0, -1.0), (-1.0, 1.0, 1.0), (1.0, -1.0, -1.0), (1.0, -1.0, 1.0), (1.0, 1.0, -1.0), (1.0, 1.0, 1.0)], [], [(1, 3, 2, 0), (3, 7, 6, 2), (7, 5, 4, 6), (5, 1, 0, 4), (0, 2, 6, 4), (5, 7, 3, 1)])
me_cube_004.use_remesh_preserve_volume = False
me_cube_004.use_remesh_preserve_attributes = False
me_cube_004.use_mirror_vertex_groups = False
me_cube_004.update()
me_cube_003 = bpy.data.meshes.new('Cube.003')
me_cube_003.from_pydata([(-1.0, -1.0, -1.0), (-1.0, -1.0, 1.0), (-1.0, 1.0, -1.0), (-1.0, 1.0, 1.0), (1.0, -1.0, -1.0), (1.0, -1.0, 1.0), (1.0, 1.0, -1.0), (1.0, 1.0, 1.0)], [], [(1, 3, 2, 0), (3, 7, 6, 2), (7, 5, 4, 6), (5, 1, 0, 4), (0, 2, 6, 4), (5, 7, 3, 1)])
me_cube_003.use_remesh_preserve_volume = False
me_cube_003.use_remesh_preserve_attributes = False
me_cube_003.use_mirror_vertex_groups = False
me_cube_003.update()
me_cube_002 = bpy.data.meshes.new('Cube.002')
me_cube_002.from_pydata([(-1.0, -1.0, -1.0), (-1.0, -1.0, 1.0), (-1.0, 1.0, -1.0), (-1.0, 1.0, 1.0), (1.0, -1.0, -1.0), (1.0, -1.0, 1.0), (1.0, 1.0, -1.0), (1.0, 1.0, 1.0)], [], [(1, 3, 2, 0), (3, 7, 6, 2), (7, 5, 4, 6), (5, 1, 0, 4), (0, 2, 6, 4), (5, 7, 3, 1)])
me_cube_002.use_remesh_preserve_volume = False
me_cube_002.use_remesh_preserve_attributes = False
me_cube_002.use_mirror_vertex_groups = False
me_cube_002.update()
me_cube_017 = bpy.data.meshes.new('Cube.017')
me_cube_017.from_pydata([(1.166, 0.9915, -0.8075), (1.166, -1.003, 0.9394), (1.118, 0.9643, -1.021), (1.118, -1.03, 0.7258), (0.9998, 0.9531, -1.11), (0.9998, -1.041, 0.6373), (0.9998, 1.03, -0.5054), (0.9998, -0.9644, 1.242), (1.118, 1.019, -0.5939), (1.118, -0.9757, 1.153), (0.9998, -1.026, -1.139), (0.9998, 0.9388, 0.6209), (1.118, -1.028, -1.042), (1.118, 0.9366, 0.7182), (1.166, -1.034, -0.8068), (1.166, 0.9315, 0.9532), (0.9998, 0.9242, 1.285), (0.9998, -1.042, -0.4748), (1.118, 0.9263, 1.188), (1.118, -1.039, -0.572), (-1.004, 0.9531, -1.11), (-1.004, -1.041, 0.6373), (-1.122, 0.9643, -1.021), (-1.122, -1.03, 0.7258), (-1.171, 0.9915, -0.8075), (-1.171, -1.003, 0.9394), (-1.122, 1.019, -0.5939), (-1.122, -0.9757, 1.153), (-1.004, 1.03, -0.5054), (-1.004, -0.9644, 1.242), (-1.122, -1.028, -1.042), (-1.122, 0.9366, 0.7182), (-1.004, -1.026, -1.139), (-1.004, 0.9388, 0.6209), (-1.171, 0.9315, 0.9532), (-1.171, -1.034, -0.8068), (-1.122, 0.9263, 1.188), (-1.122, -1.039, -0.572), (-1.004, 0.9242, 1.285), (-1.004, -1.042, -0.4748), (1.118, -0.9357, 1.333), (1.0, -0.9091, 1.333), (1.0, -1.0, 1.333), (0.8333, -1.0, 1.333), (0.8821, -1.064, 1.333), (1.0, -1.091, 1.333), (1.118, -1.064, 1.333), (1.167, -1.0, 1.333), (1.118, -0.9357, -1.177), (1.167, -1.0, -1.177), (1.0, -0.9091, -1.177), (0.8333, -1.0, -1.177), (0.8821, -1.064, -1.177), (1.0, -1.091, -1.177), (1.118, -1.064, -1.177), (1.0, -1.0, -1.177), (1.167, 1.0, -1.177), (1.167, 1.0, 1.333), (1.118, 0.9357, 1.333), (1.118, 0.9357, -1.177), (1.0, 0.9091, -1.177), (1.0, 1.0, -1.177), (0.8333, 1.0, -1.177), (0.8821, 1.064, -1.177), (1.0, 1.091, -1.177), (1.118, 1.064, -1.177), (1.118, 1.064, 1.333), (1.0, 1.091, 1.333), (0.8821, 1.064, 1.333), (0.8333, 1.0, 1.333), (1.0, 1.0, 1.333), (1.0, 0.9091, 1.333), (-1.0, 0.9091, -1.177), (-1.0, 0.9091, 1.333), (-1.118, 0.9357, 1.333), (-1.118, 0.9357, -1.177), (-1.167, 1.0, -1.177), (-1.118, 1.064, -1.177), (-1.0, 1.091, -1.177), (-0.8821, 1.064, -1.177), (-0.8333, 1.0, -1.177), (-0.8333, 1.0, -1.177), (-1.0, 1.0, -1.177), (-1.0, 1.0, 1.333), (-0.8333, 1.0, 1.333), (-0.8333, 1.0, 1.333), (-0.8821, 1.064, 1.333), (-1.0, 1.091, 1.333), (-1.118, 1.064, 1.333), (-1.167, 1.0, 1.333), (-1.118, -1.064, -1.177), (-1.118, -1.064, 1.333), (-1.167, -1.0, 1.333), (-1.167, -1.0, -1.177), (-1.118, -0.9357, -1.177), (-1.0, -0.9091, -1.177), (-1.0, -1.0, -1.177), (-0.8333, -1.0, -1.177), (-0.8821, -1.064, -1.177), (-1.0, -1.091, -1.177), (-1.0, -1.091, 1.333), (-0.8821, -1.064, 1.333), (-0.8333, -1.0, 1.333), (-1.0, -1.0, 1.333), (-1.0, -0.9091, 1.333), (-1.118, -0.9357, 1.333)], [], [(0, 1, 3, 2), (2, 3, 5, 4), (8, 9, 1, 0), (6, 7, 9, 8), (15, 14, 12, 13), (13, 12, 10, 11), (18, 19, 14, 15), (16, 17, 19, 18), (20, 21, 23, 22), (22, 23, 25, 24), (24, 25, 27, 26), (26, 27, 29, 28), (33, 32, 30, 31), (31, 30, 35, 34), (34, 35, 37, 36), (36, 37, 39, 38), (33, 31, 34, 36, 38), (30, 32, 39, 37, 35), (33, 38, 39, 32), (20, 22, 24, 26, 28), (23, 21, 29, 27, 25), (20, 28, 29, 21), (3, 1, 9, 7, 5), (13, 11, 16, 18, 15), (0, 2, 4, 6, 8), (10, 12, 14, 19, 17), (11, 10, 17, 16), (4, 5, 7, 6), (40, 41, 42, 43, 44, 45, 46, 47), (48, 40, 47, 49), (50, 41, 40, 48), (51, 52, 44, 43), (53, 45, 44, 52), (54, 46, 45, 53), (49, 47, 46, 54), (50, 48, 49, 54, 53, 52, 51, 55), (42, 41, 50, 55), (55, 51, 43, 42), (56, 57, 58, 59), (56, 59, 60, 61, 62, 63, 64, 65), (65, 66, 57, 56), (58, 57, 66, 67, 68, 69, 70, 71), (59, 58, 71, 60), (62, 69, 68, 63), (63, 68, 67, 64), (64, 67, 66, 65), (70, 69, 62, 61), (61, 60, 71, 70), (72, 73, 74, 75), (72, 75, 76, 77, 78, 79, 80, 81, 82), (73, 83, 84, 85, 86, 87, 88, 89, 74), (75, 74, 89, 76), (76, 89, 88, 77), (77, 88, 87, 78), (78, 87, 86, 79), (79, 86, 85, 80), (81, 80, 85, 84), (83, 73, 72, 82), (82, 81, 84, 83), (90, 91, 92, 93), (93, 94, 95, 96, 97, 98, 99, 90), (99, 100, 91, 90), (92, 91, 100, 101, 102, 103, 104, 105), (93, 92, 105, 94), (94, 105, 104, 95), (97, 102, 101, 98), (98, 101, 100, 99), (96, 95, 104, 103), (103, 102, 97, 96)])
me_cube_017.use_remesh_preserve_volume = False
me_cube_017.use_remesh_preserve_attributes = False
me_cube_017.use_mirror_vertex_groups = False
me_cube_017.update()
me_cube_016 = bpy.data.meshes.new('Cube.016')
me_cube_016.from_pydata([(1.166, 0.9915, -0.8075), (1.166, -1.003, 0.9394), (1.118, 0.9643, -1.021), (1.118, -1.03, 0.7258), (0.9998, 0.9531, -1.11), (0.9998, -1.041, 0.6373), (0.9998, 1.03, -0.5054), (0.9998, -0.9644, 1.242), (1.118, 1.019, -0.5939), (1.118, -0.9757, 1.153), (0.9998, -1.026, -1.139), (0.9998, 0.9388, 0.6209), (1.118, -1.028, -1.042), (1.118, 0.9366, 0.7182), (1.166, -1.034, -0.8068), (1.166, 0.9315, 0.9532), (0.9998, 0.9242, 1.285), (0.9998, -1.042, -0.4748), (1.118, 0.9263, 1.188), (1.118, -1.039, -0.572), (-1.004, 0.9531, -1.11), (-1.004, -1.041, 0.6373), (-1.122, 0.9643, -1.021), (-1.122, -1.03, 0.7258), (-1.171, 0.9915, -0.8075), (-1.171, -1.003, 0.9394), (-1.122, 1.019, -0.5939), (-1.122, -0.9757, 1.153), (-1.004, 1.03, -0.5054), (-1.004, -0.9644, 1.242), (-1.122, -1.028, -1.042), (-1.122, 0.9366, 0.7182), (-1.004, -1.026, -1.139), (-1.004, 0.9388, 0.6209), (-1.171, 0.9315, 0.9532), (-1.171, -1.034, -0.8068), (-1.122, 0.9263, 1.188), (-1.122, -1.039, -0.572), (-1.004, 0.9242, 1.285), (-1.004, -1.042, -0.4748), (1.118, -0.9357, 1.333), (1.0, -0.9091, 1.333), (1.0, -1.0, 1.333), (0.8333, -1.0, 1.333), (0.8821, -1.064, 1.333), (1.0, -1.091, 1.333), (1.118, -1.064, 1.333), (1.167, -1.0, 1.333), (1.118, -0.9357, -1.177), (1.167, -1.0, -1.177), (1.0, -0.9091, -1.177), (0.8333, -1.0, -1.177), (0.8821, -1.064, -1.177), (1.0, -1.091, -1.177), (1.118, -1.064, -1.177), (1.0, -1.0, -1.177), (1.167, 1.0, -1.177), (1.167, 1.0, 1.333), (1.118, 0.9357, 1.333), (1.118, 0.9357, -1.177), (1.0, 0.9091, -1.177), (1.0, 1.0, -1.177), (0.8333, 1.0, -1.177), (0.8821, 1.064, -1.177), (1.0, 1.091, -1.177), (1.118, 1.064, -1.177), (1.118, 1.064, 1.333), (1.0, 1.091, 1.333), (0.8821, 1.064, 1.333), (0.8333, 1.0, 1.333), (1.0, 1.0, 1.333), (1.0, 0.9091, 1.333), (-1.0, 0.9091, -1.177), (-1.0, 0.9091, 1.333), (-1.118, 0.9357, 1.333), (-1.118, 0.9357, -1.177), (-1.167, 1.0, -1.177), (-1.118, 1.064, -1.177), (-1.0, 1.091, -1.177), (-0.8821, 1.064, -1.177), (-0.8333, 1.0, -1.177), (-0.8333, 1.0, -1.177), (-1.0, 1.0, -1.177), (-1.0, 1.0, 1.333), (-0.8333, 1.0, 1.333), (-0.8333, 1.0, 1.333), (-0.8821, 1.064, 1.333), (-1.0, 1.091, 1.333), (-1.118, 1.064, 1.333), (-1.167, 1.0, 1.333), (-1.118, -1.064, -1.177), (-1.118, -1.064, 1.333), (-1.167, -1.0, 1.333), (-1.167, -1.0, -1.177), (-1.118, -0.9357, -1.177), (-1.0, -0.9091, -1.177), (-1.0, -1.0, -1.177), (-0.8333, -1.0, -1.177), (-0.8821, -1.064, -1.177), (-1.0, -1.091, -1.177), (-1.0, -1.091, 1.333), (-0.8821, -1.064, 1.333), (-0.8333, -1.0, 1.333), (-1.0, -1.0, 1.333), (-1.0, -0.9091, 1.333), (-1.118, -0.9357, 1.333)], [], [(0, 1, 3, 2), (2, 3, 5, 4), (8, 9, 1, 0), (6, 7, 9, 8), (15, 14, 12, 13), (13, 12, 10, 11), (18, 19, 14, 15), (16, 17, 19, 18), (20, 21, 23, 22), (22, 23, 25, 24), (24, 25, 27, 26), (26, 27, 29, 28), (33, 32, 30, 31), (31, 30, 35, 34), (34, 35, 37, 36), (36, 37, 39, 38), (33, 31, 34, 36, 38), (30, 32, 39, 37, 35), (33, 38, 39, 32), (20, 22, 24, 26, 28), (23, 21, 29, 27, 25), (20, 28, 29, 21), (3, 1, 9, 7, 5), (13, 11, 16, 18, 15), (0, 2, 4, 6, 8), (10, 12, 14, 19, 17), (11, 10, 17, 16), (4, 5, 7, 6), (40, 41, 42, 43, 44, 45, 46, 47), (48, 40, 47, 49), (50, 41, 40, 48), (51, 52, 44, 43), (53, 45, 44, 52), (54, 46, 45, 53), (49, 47, 46, 54), (50, 48, 49, 54, 53, 52, 51, 55), (42, 41, 50, 55), (55, 51, 43, 42), (56, 57, 58, 59), (56, 59, 60, 61, 62, 63, 64, 65), (65, 66, 57, 56), (58, 57, 66, 67, 68, 69, 70, 71), (59, 58, 71, 60), (62, 69, 68, 63), (63, 68, 67, 64), (64, 67, 66, 65), (70, 69, 62, 61), (61, 60, 71, 70), (72, 73, 74, 75), (72, 75, 76, 77, 78, 79, 80, 81, 82), (73, 83, 84, 85, 86, 87, 88, 89, 74), (75, 74, 89, 76), (76, 89, 88, 77), (77, 88, 87, 78), (78, 87, 86, 79), (79, 86, 85, 80), (81, 80, 85, 84), (83, 73, 72, 82), (82, 81, 84, 83), (90, 91, 92, 93), (93, 94, 95, 96, 97, 98, 99, 90), (99, 100, 91, 90), (92, 91, 100, 101, 102, 103, 104, 105), (93, 92, 105, 94), (94, 105, 104, 95), (97, 102, 101, 98), (98, 101, 100, 99), (96, 95, 104, 103), (103, 102, 97, 96)])
me_cube_016.use_remesh_preserve_volume = False
me_cube_016.use_remesh_preserve_attributes = False
me_cube_016.use_mirror_vertex_groups = False
me_cube_016.update()
me_cube_015 = bpy.data.meshes.new('Cube.015')
me_cube_015.from_pydata([(1.166, 0.9915, -0.8075), (1.166, -1.003, 0.9394), (1.118, 0.9643, -1.021), (1.118, -1.03, 0.7258), (0.9998, 0.9531, -1.11), (0.9998, -1.041, 0.6373), (0.9998, 1.03, -0.5054), (0.9998, -0.9644, 1.242), (1.118, 1.019, -0.5939), (1.118, -0.9757, 1.153), (0.9998, -1.026, -1.139), (0.9998, 0.9388, 0.6209), (1.118, -1.028, -1.042), (1.118, 0.9366, 0.7182), (1.166, -1.034, -0.8068), (1.166, 0.9315, 0.9532), (0.9998, 0.9242, 1.285), (0.9998, -1.042, -0.4748), (1.118, 0.9263, 1.188), (1.118, -1.039, -0.572), (-1.004, 0.9531, -1.11), (-1.004, -1.041, 0.6373), (-1.122, 0.9643, -1.021), (-1.122, -1.03, 0.7258), (-1.171, 0.9915, -0.8075), (-1.171, -1.003, 0.9394), (-1.122, 1.019, -0.5939), (-1.122, -0.9757, 1.153), (-1.004, 1.03, -0.5054), (-1.004, -0.9644, 1.242), (-1.122, -1.028, -1.042), (-1.122, 0.9366, 0.7182), (-1.004, -1.026, -1.139), (-1.004, 0.9388, 0.6209), (-1.171, 0.9315, 0.9532), (-1.171, -1.034, -0.8068), (-1.122, 0.9263, 1.188), (-1.122, -1.039, -0.572), (-1.004, 0.9242, 1.285), (-1.004, -1.042, -0.4748), (1.118, -0.9357, 1.333), (1.0, -0.9091, 1.333), (1.0, -1.0, 1.333), (0.8333, -1.0, 1.333), (0.8821, -1.064, 1.333), (1.0, -1.091, 1.333), (1.118, -1.064, 1.333), (1.167, -1.0, 1.333), (1.118, -0.9357, -1.177), (1.167, -1.0, -1.177), (1.0, -0.9091, -1.177), (0.8333, -1.0, -1.177), (0.8821, -1.064, -1.177), (1.0, -1.091, -1.177), (1.118, -1.064, -1.177), (1.0, -1.0, -1.177), (1.167, 1.0, -1.177), (1.167, 1.0, 1.333), (1.118, 0.9357, 1.333), (1.118, 0.9357, -1.177), (1.0, 0.9091, -1.177), (1.0, 1.0, -1.177), (0.8333, 1.0, -1.177), (0.8821, 1.064, -1.177), (1.0, 1.091, -1.177), (1.118, 1.064, -1.177), (1.118, 1.064, 1.333), (1.0, 1.091, 1.333), (0.8821, 1.064, 1.333), (0.8333, 1.0, 1.333), (1.0, 1.0, 1.333), (1.0, 0.9091, 1.333), (-1.0, 0.9091, -1.177), (-1.0, 0.9091, 1.333), (-1.118, 0.9357, 1.333), (-1.118, 0.9357, -1.177), (-1.167, 1.0, -1.177), (-1.118, 1.064, -1.177), (-1.0, 1.091, -1.177), (-0.8821, 1.064, -1.177), (-0.8333, 1.0, -1.177), (-0.8333, 1.0, -1.177), (-1.0, 1.0, -1.177), (-1.0, 1.0, 1.333), (-0.8333, 1.0, 1.333), (-0.8333, 1.0, 1.333), (-0.8821, 1.064, 1.333), (-1.0, 1.091, 1.333), (-1.118, 1.064, 1.333), (-1.167, 1.0, 1.333), (-1.118, -1.064, -1.177), (-1.118, -1.064, 1.333), (-1.167, -1.0, 1.333), (-1.167, -1.0, -1.177), (-1.118, -0.9357, -1.177), (-1.0, -0.9091, -1.177), (-1.0, -1.0, -1.177), (-0.8333, -1.0, -1.177), (-0.8821, -1.064, -1.177), (-1.0, -1.091, -1.177), (-1.0, -1.091, 1.333), (-0.8821, -1.064, 1.333), (-0.8333, -1.0, 1.333), (-1.0, -1.0, 1.333), (-1.0, -0.9091, 1.333), (-1.118, -0.9357, 1.333)], [], [(0, 1, 3, 2), (2, 3, 5, 4), (8, 9, 1, 0), (6, 7, 9, 8), (15, 14, 12, 13), (13, 12, 10, 11), (18, 19, 14, 15), (16, 17, 19, 18), (20, 21, 23, 22), (22, 23, 25, 24), (24, 25, 27, 26), (26, 27, 29, 28), (33, 32, 30, 31), (31, 30, 35, 34), (34, 35, 37, 36), (36, 37, 39, 38), (33, 31, 34, 36, 38), (30, 32, 39, 37, 35), (33, 38, 39, 32), (20, 22, 24, 26, 28), (23, 21, 29, 27, 25), (20, 28, 29, 21), (3, 1, 9, 7, 5), (13, 11, 16, 18, 15), (0, 2, 4, 6, 8), (10, 12, 14, 19, 17), (11, 10, 17, 16), (4, 5, 7, 6), (40, 41, 42, 43, 44, 45, 46, 47), (48, 40, 47, 49), (50, 41, 40, 48), (51, 52, 44, 43), (53, 45, 44, 52), (54, 46, 45, 53), (49, 47, 46, 54), (50, 48, 49, 54, 53, 52, 51, 55), (42, 41, 50, 55), (55, 51, 43, 42), (56, 57, 58, 59), (56, 59, 60, 61, 62, 63, 64, 65), (65, 66, 57, 56), (58, 57, 66, 67, 68, 69, 70, 71), (59, 58, 71, 60), (62, 69, 68, 63), (63, 68, 67, 64), (64, 67, 66, 65), (70, 69, 62, 61), (61, 60, 71, 70), (72, 73, 74, 75), (72, 75, 76, 77, 78, 79, 80, 81, 82), (73, 83, 84, 85, 86, 87, 88, 89, 74), (75, 74, 89, 76), (76, 89, 88, 77), (77, 88, 87, 78), (78, 87, 86, 79), (79, 86, 85, 80), (81, 80, 85, 84), (83, 73, 72, 82), (82, 81, 84, 83), (90, 91, 92, 93), (93, 94, 95, 96, 97, 98, 99, 90), (99, 100, 91, 90), (92, 91, 100, 101, 102, 103, 104, 105), (93, 92, 105, 94), (94, 105, 104, 95), (97, 102, 101, 98), (98, 101, 100, 99), (96, 95, 104, 103), (103, 102, 97, 96)])
me_cube_015.use_remesh_preserve_volume = False
me_cube_015.use_remesh_preserve_attributes = False
me_cube_015.use_mirror_vertex_groups = False
me_cube_015.update()
me_cube_014 = bpy.data.meshes.new('Cube.014')
me_cube_014.from_pydata([(1.166, 0.9915, -0.8075), (1.166, -1.003, 0.9394), (1.118, 0.9643, -1.021), (1.118, -1.03, 0.7258), (0.9998, 0.9531, -1.11), (0.9998, -1.041, 0.6373), (0.9998, 1.03, -0.5054), (0.9998, -0.9644, 1.242), (1.118, 1.019, -0.5939), (1.118, -0.9757, 1.153), (0.9998, -1.026, -1.139), (0.9998, 0.9388, 0.6209), (1.118, -1.028, -1.042), (1.118, 0.9366, 0.7182), (1.166, -1.034, -0.8068), (1.166, 0.9315, 0.9532), (0.9998, 0.9242, 1.285), (0.9998, -1.042, -0.4748), (1.118, 0.9263, 1.188), (1.118, -1.039, -0.572), (-1.004, 0.9531, -1.11), (-1.004, -1.041, 0.6373), (-1.122, 0.9643, -1.021), (-1.122, -1.03, 0.7258), (-1.171, 0.9915, -0.8075), (-1.171, -1.003, 0.9394), (-1.122, 1.019, -0.5939), (-1.122, -0.9757, 1.153), (-1.004, 1.03, -0.5054), (-1.004, -0.9644, 1.242), (-1.122, -1.028, -1.042), (-1.122, 0.9366, 0.7182), (-1.004, -1.026, -1.139), (-1.004, 0.9388, 0.6209), (-1.171, 0.9315, 0.9532), (-1.171, -1.034, -0.8068), (-1.122, 0.9263, 1.188), (-1.122, -1.039, -0.572), (-1.004, 0.9242, 1.285), (-1.004, -1.042, -0.4748), (1.118, -0.9357, 1.333), (1.0, -0.9091, 1.333), (1.0, -1.0, 1.333), (0.8333, -1.0, 1.333), (0.8821, -1.064, 1.333), (1.0, -1.091, 1.333), (1.118, -1.064, 1.333), (1.167, -1.0, 1.333), (1.118, -0.9357, -1.177), (1.167, -1.0, -1.177), (1.0, -0.9091, -1.177), (0.8333, -1.0, -1.177), (0.8821, -1.064, -1.177), (1.0, -1.091, -1.177), (1.118, -1.064, -1.177), (1.0, -1.0, -1.177), (1.167, 1.0, -1.177), (1.167, 1.0, 1.333), (1.118, 0.9357, 1.333), (1.118, 0.9357, -1.177), (1.0, 0.9091, -1.177), (1.0, 1.0, -1.177), (0.8333, 1.0, -1.177), (0.8821, 1.064, -1.177), (1.0, 1.091, -1.177), (1.118, 1.064, -1.177), (1.118, 1.064, 1.333), (1.0, 1.091, 1.333), (0.8821, 1.064, 1.333), (0.8333, 1.0, 1.333), (1.0, 1.0, 1.333), (1.0, 0.9091, 1.333), (-1.0, 0.9091, -1.177), (-1.0, 0.9091, 1.333), (-1.118, 0.9357, 1.333), (-1.118, 0.9357, -1.177), (-1.167, 1.0, -1.177), (-1.118, 1.064, -1.177), (-1.0, 1.091, -1.177), (-0.8821, 1.064, -1.177), (-0.8333, 1.0, -1.177), (-0.8333, 1.0, -1.177), (-1.0, 1.0, -1.177), (-1.0, 1.0, 1.333), (-0.8333, 1.0, 1.333), (-0.8333, 1.0, 1.333), (-0.8821, 1.064, 1.333), (-1.0, 1.091, 1.333), (-1.118, 1.064, 1.333), (-1.167, 1.0, 1.333), (-1.118, -1.064, -1.177), (-1.118, -1.064, 1.333), (-1.167, -1.0, 1.333), (-1.167, -1.0, -1.177), (-1.118, -0.9357, -1.177), (-1.0, -0.9091, -1.177), (-1.0, -1.0, -1.177), (-0.8333, -1.0, -1.177), (-0.8821, -1.064, -1.177), (-1.0, -1.091, -1.177), (-1.0, -1.091, 1.333), (-0.8821, -1.064, 1.333), (-0.8333, -1.0, 1.333), (-1.0, -1.0, 1.333), (-1.0, -0.9091, 1.333), (-1.118, -0.9357, 1.333)], [], [(0, 1, 3, 2), (2, 3, 5, 4), (8, 9, 1, 0), (6, 7, 9, 8), (15, 14, 12, 13), (13, 12, 10, 11), (18, 19, 14, 15), (16, 17, 19, 18), (20, 21, 23, 22), (22, 23, 25, 24), (24, 25, 27, 26), (26, 27, 29, 28), (33, 32, 30, 31), (31, 30, 35, 34), (34, 35, 37, 36), (36, 37, 39, 38), (33, 31, 34, 36, 38), (30, 32, 39, 37, 35), (33, 38, 39, 32), (20, 22, 24, 26, 28), (23, 21, 29, 27, 25), (20, 28, 29, 21), (3, 1, 9, 7, 5), (13, 11, 16, 18, 15), (0, 2, 4, 6, 8), (10, 12, 14, 19, 17), (11, 10, 17, 16), (4, 5, 7, 6), (40, 41, 42, 43, 44, 45, 46, 47), (48, 40, 47, 49), (50, 41, 40, 48), (51, 52, 44, 43), (53, 45, 44, 52), (54, 46, 45, 53), (49, 47, 46, 54), (50, 48, 49, 54, 53, 52, 51, 55), (42, 41, 50, 55), (55, 51, 43, 42), (56, 57, 58, 59), (56, 59, 60, 61, 62, 63, 64, 65), (65, 66, 57, 56), (58, 57, 66, 67, 68, 69, 70, 71), (59, 58, 71, 60), (62, 69, 68, 63), (63, 68, 67, 64), (64, 67, 66, 65), (70, 69, 62, 61), (61, 60, 71, 70), (72, 73, 74, 75), (72, 75, 76, 77, 78, 79, 80, 81, 82), (73, 83, 84, 85, 86, 87, 88, 89, 74), (75, 74, 89, 76), (76, 89, 88, 77), (77, 88, 87, 78), (78, 87, 86, 79), (79, 86, 85, 80), (81, 80, 85, 84), (83, 73, 72, 82), (82, 81, 84, 83), (90, 91, 92, 93), (93, 94, 95, 96, 97, 98, 99, 90), (99, 100, 91, 90), (92, 91, 100, 101, 102, 103, 104, 105), (93, 92, 105, 94), (94, 105, 104, 95), (97, 102, 101, 98), (98, 101, 100, 99), (96, 95, 104, 103), (103, 102, 97, 96)])
me_cube_014.use_remesh_preserve_volume = False
me_cube_014.use_remesh_preserve_attributes = False
me_cube_014.use_mirror_vertex_groups = False
me_cube_014.update()
me_circle_001 = bpy.data.meshes.new('Circle.001')
me_circle_001.from_pydata([(0.0, 1.0, 0.0), (-0.1951, 0.9808, 0.0), (-0.3827, 0.9239, 0.0), (-0.5556, 0.8315, 0.0), (-0.7071, 0.7071, 0.0), (-0.8315, 0.5556, 0.0), (-0.9239, 0.3827, 0.0), (-0.9808, 0.1951, 0.0), (-1.0, 7.55e-08, 0.0), (0.0, 1.0, -0.01113), (-0.1951, 0.9808, -0.01113), (-0.3827, 0.9239, -0.01113), (-0.5556, 0.8315, -0.01113), (-0.7071, 0.7071, -0.01113), (-0.8315, 0.5556, -0.01113), (-0.9239, 0.3827, -0.01113), (-0.9808, 0.1951, -0.01113), (-1.0, 7.55e-08, -0.01113)], [], [(4, 3, 12, 13), (2, 1, 10, 11), (7, 6, 15, 16), (5, 4, 13, 14), (3, 2, 11, 12), (1, 0, 9, 10), (8, 7, 16, 17), (6, 5, 14, 15)])
me_circle_001.use_remesh_preserve_volume = False
me_circle_001.use_remesh_preserve_attributes = False
me_circle_001.use_mirror_vertex_groups = False
me_circle_001.update()

# ---- objects
ob_cylinder_001 = bpy.data.objects.new('Cylinder.001', me_cylinder_001)
ob_cylinder = bpy.data.objects.new('Cylinder', me_cylinder)
ob_circle = bpy.data.objects.new('Circle', me_circle)
ob_cube = bpy.data.objects.new('Cube', me_cube_001)
ob_lamp = bpy.data.objects.new('Lamp', light_lamp)
ob_camera = bpy.data.objects.new('Camera', cam_camera)
ob_cylinder_002 = bpy.data.objects.new('Cylinder.002', me_cylinder_008)
ob_cylinder_004 = bpy.data.objects.new('Cylinder.004', me_cylinder_006)
ob_cube_024 = bpy.data.objects.new('Cube.024', me_cube_035)
ob_cube_022 = bpy.data.objects.new('Cube.022', me_cube_033)
ob_cube_020 = bpy.data.objects.new('Cube.020', me_cube_031)
ob_cube_018 = bpy.data.objects.new('Cube.018', me_cube_029)
ob_cube_016 = bpy.data.objects.new('Cube.016', me_cube_027)
ob_cube_014 = bpy.data.objects.new('Cube.014', me_cube_025)
ob_cube_013 = bpy.data.objects.new('Cube.013', me_cube_024)
ob_cube_005 = bpy.data.objects.new('Cube.005', me_cube_007)
ob_cube_006 = bpy.data.objects.new('Cube.006', me_cube_008)
ob_cube_025 = bpy.data.objects.new('Cube.025', me_cube_036)
ob_cube_023 = bpy.data.objects.new('Cube.023', me_cube_034)
ob_cube_021 = bpy.data.objects.new('Cube.021', me_cube_032)
ob_cube_019 = bpy.data.objects.new('Cube.019', me_cube_030)
ob_cube_017 = bpy.data.objects.new('Cube.017', me_cube_028)
ob_cube_015 = bpy.data.objects.new('Cube.015', me_cube_026)
ob_cube_012 = bpy.data.objects.new('Cube.012', me_cube_023)
ob_cube_011 = bpy.data.objects.new('Cube.011', me_cube_022)
ob_circle_002 = bpy.data.objects.new('Circle.002', me_circle_003)
ob_cube_004 = bpy.data.objects.new('Cube.004', me_cube_005)
ob_cube_003 = bpy.data.objects.new('Cube.003', me_cube_004)
ob_cube_002 = bpy.data.objects.new('Cube.002', me_cube_003)
ob_cube_001 = bpy.data.objects.new('Cube.001', me_cube_002)
ob_cube_010 = bpy.data.objects.new('Cube.010', me_cube_017)
ob_cube_009 = bpy.data.objects.new('Cube.009', me_cube_016)
ob_cube_008 = bpy.data.objects.new('Cube.008', me_cube_015)
ob_cube_007 = bpy.data.objects.new('Cube.007', me_cube_014)
ob_circle_001 = bpy.data.objects.new('Circle.001', me_circle_001)

# ---- transforms, parenting, visibility, modifiers, constraints
ob_cylinder_001.location = (0.0, 0.0, 0.1866)
ob_cylinder_001.scale = (5.652, 5.652, 1.0)
ob_cylinder_001.lineart.crease_threshold = 0.0
ob_cylinder.location = (0.0, 0.0, 0.0)
ob_cylinder.scale = (2.357, 2.357, 2.357)
ob_cylinder.lineart.crease_threshold = 0.0
ob_circle.location = (0.0, 0.0, 0.0)
ob_circle.scale = (5.659, 5.659, 3.374)
ob_circle.lineart.crease_threshold = 0.0
_m = ob_circle.modifiers.new('Boolean', 'BOOLEAN')
_m.object = ob_cylinder
_m.solver = 'FAST'
ob_cube.location = (-2.705, 0.7763, 0.1995)
ob_cube.rotation_euler = (0.0, -0.0, -1.571)
ob_cube.scale = (0.6, 1.1, 0.3)
ob_cube.lineart.crease_threshold = 0.0
_m = ob_cube.modifiers.new('Mirror', 'MIRROR')
_m.use_axis = (True, True, False)
_m.mirror_object = ob_circle
ob_lamp.location = (4.076, 1.005, 5.904)
ob_lamp.rotation_euler = (0.6503, 0.05522, 1.866)
ob_lamp.lock_rotations_4d = False
ob_lamp.empty_display_type = 'ARROWS'
ob_lamp.color = (0.0, 0.0, 0.0, 0.0)
ob_lamp.lineart.crease_threshold = 0.0
ob_camera.location = (7.481, -6.508, 5.344)
ob_camera.rotation_euler = (1.109, 0.01082, 0.8149)
ob_camera.lock_rotations_4d = False
ob_camera.empty_display_type = 'ARROWS'
ob_camera.color = (0.0, 0.0, 0.0, 0.0)
ob_camera.display_type = 'WIRE'
ob_camera.lineart.crease_threshold = 0.0
ob_cylinder_002.location = (0.0, 5.96e-08, -8.882e-16)
ob_cylinder_002.scale = (0.5625, 0.5625, 0.5625)
ob_cylinder_002.lineart.crease_threshold = 0.0
_m = ob_cylinder_002.modifiers.new('Mirror', 'MIRROR')
_m.use_clip = True
ob_cylinder_004.location = (-5.294, 0.7997, 5.532e-09)
ob_cylinder_004.scale = (0.5625, 0.5625, 0.5625)
ob_cylinder_004.lineart.crease_threshold = 0.0
_m = ob_cylinder_004.modifiers.new('Mirror', 'MIRROR')
_m.use_axis = (False, False, False)
ob_cube_024.location = (-1.384, 2.621, 0.3)
ob_cube_024.rotation_euler = (0.0, -0.0, 0.4363)
ob_cube_024.scale = (0.6, 1.1, 0.3)
ob_cube_024.lineart.crease_threshold = 0.0
_m = ob_cube_024.modifiers.new('Mirror', 'MIRROR')
_m.mirror_object = ob_circle_001
ob_cube_022.location = (-0.862, 6.028, 0.3)
ob_cube_022.rotation_euler = (0.0, -0.0, 0.0814)
ob_cube_022.scale = (0.6, 1.1, 0.3)
ob_cube_022.lineart.crease_threshold = 0.0
_m = ob_cube_022.modifiers.new('Mirror', 'MIRROR')
_m.mirror_object = ob_circle_001
ob_cube_020.location = (-2.409, 5.768, 0.3)
ob_cube_020.rotation_euler = (0.0, -0.0, 0.1745)
ob_cube_020.scale = (0.6, 1.1, 0.3)
ob_cube_020.lineart.crease_threshold = 0.0
_m = ob_cube_020.modifiers.new('Mirror', 'MIRROR')
_m.mirror_object = ob_circle_001
ob_cube_018.location = (-6.787, 2.694, 0.3)
ob_cube_018.rotation_euler = (0.0, -0.0, 1.109)
ob_cube_018.scale = (0.6, 1.1, 0.3)
ob_cube_018.lineart.crease_threshold = 0.0
_m = ob_cube_018.modifiers.new('Mirror', 'MIRROR')
_m.mirror_object = ob_circle_001
ob_cube_016.location = (-4.117, 5.174, 0.3)
ob_cube_016.rotation_euler = (0.0, -0.0, 0.4456)
ob_cube_016.scale = (0.6, 1.1, 0.3)
ob_cube_016.lineart.crease_threshold = 0.0
_m = ob_cube_016.modifiers.new('Mirror', 'MIRROR')
_m.mirror_object = ob_circle_001
ob_cube_014.location = (-5.639, 4.159, 0.3)
ob_cube_014.rotation_euler = (0.0, -0.0, 0.729)
ob_cube_014.scale = (0.6, 1.1, 0.3)
ob_cube_014.lineart.crease_threshold = 0.0
_m = ob_cube_014.modifiers.new('Mirror', 'MIRROR')
_m.mirror_object = ob_circle_001
ob_cube_013.location = (-7.247, 0.8381, 0.3)
ob_cube_013.rotation_euler = (0.0, -0.0, 1.571)
ob_cube_013.scale = (0.6, 1.1, 0.3)
ob_cube_013.lineart.crease_threshold = 0.0
_m = ob_cube_013.modifiers.new('Mirror', 'MIRROR')
_m.mirror_object = ob_circle_001
ob_cube_005.location = (-1.984, 1.217, 0.3)
ob_cube_005.rotation_euler = (0.0, -0.0, 1.571)
ob_cube_005.scale = (0.6, 1.1, 0.8912)
ob_cube_005.hide_viewport = True
ob_cube_005.lineart.crease_threshold = 0.0
_m = ob_cube_005.modifiers.new('Mirror', 'MIRROR')
ob_cube_006.location = (-3.241, 0.8387, 0.3)
ob_cube_006.rotation_euler = (0.0, -0.0, 1.571)
ob_cube_006.scale = (0.6, 1.1, 0.3)
ob_cube_006.lineart.crease_threshold = 0.0
_m = ob_cube_006.modifiers.new('Mirror', 'MIRROR')
_m.mirror_object = ob_circle_001
ob_cube_025.location = (-1.384, 2.621, 0.3)
ob_cube_025.rotation_euler = (0.008489, -0.005093, -2.705)
ob_cube_025.scale = (0.6, 1.1, 0.3)
ob_cube_025.lineart.crease_threshold = 0.0
_m = ob_cube_025.modifiers.new('Mirror', 'MIRROR')
_m.mirror_object = ob_circle
ob_cube_023.location = (-0.862, 6.028, 0.3)
ob_cube_023.rotation_euler = (0.008489, -0.005093, -3.06)
ob_cube_023.scale = (0.6, 1.1, 0.3)
ob_cube_023.lineart.crease_threshold = 0.0
_m = ob_cube_023.modifiers.new('Mirror', 'MIRROR')
_m.mirror_object = ob_circle
ob_cube_021.location = (-2.409, 5.768, 0.3)
ob_cube_021.rotation_euler = (0.008489, -0.005093, -2.967)
ob_cube_021.scale = (0.6, 1.1, 0.3)
ob_cube_021.lineart.crease_threshold = 0.0
_m = ob_cube_021.modifiers.new('Mirror', 'MIRROR')
_m.mirror_object = ob_circle
ob_cube_019.location = (-6.787, 2.694, 0.3)
ob_cube_019.rotation_euler = (0.008489, -0.005093, -2.033)
ob_cube_019.scale = (0.6, 1.1, 0.3)
ob_cube_019.lineart.crease_threshold = 0.0
_m = ob_cube_019.modifiers.new('Mirror', 'MIRROR')
_m.mirror_object = ob_circle
ob_cube_017.location = (-4.117, 5.174, 0.3)
ob_cube_017.rotation_euler = (0.008489, -0.005093, -2.696)
ob_cube_017.scale = (0.6, 1.1, 0.3)
ob_cube_017.lineart.crease_threshold = 0.0
_m = ob_cube_017.modifiers.new('Mirror', 'MIRROR')
_m.mirror_object = ob_circle
ob_cube_015.location = (-5.639, 4.159, 0.3)
ob_cube_015.rotation_euler = (0.008489, -0.005093, -2.413)
ob_cube_015.scale = (0.6, 1.1, 0.3)
ob_cube_015.lineart.crease_threshold = 0.0
_m = ob_cube_015.modifiers.new('Mirror', 'MIRROR')
_m.mirror_object = ob_circle
ob_cube_012.location = (-7.247, 0.8381, 0.3)
ob_cube_012.rotation_euler = (0.008489, -0.005093, -1.571)
ob_cube_012.scale = (0.6, 1.1, 0.3)
ob_cube_012.lineart.crease_threshold = 0.0
_m = ob_cube_012.modifiers.new('Mirror', 'MIRROR')
_m.mirror_object = ob_circle
ob_cube_011.location = (-3.241, 0.8387, 0.3)
ob_cube_011.rotation_euler = (0.008489, -0.005093, -1.571)
ob_cube_011.scale = (0.6, 1.1, 0.3)
ob_cube_011.lineart.crease_threshold = 0.0
_m = ob_cube_011.modifiers.new('Mirror', 'MIRROR')
_m.mirror_object = ob_circle
ob_circle_002.location = (0.0, 0.0, 0.0)
ob_circle_002.scale = (1.323, 1.0, 1.0)
ob_circle_002.lineart.crease_threshold = 0.0
_m = ob_circle_002.modifiers.new('Boolean', 'BOOLEAN')
_m.object = ob_cube_012
_m.solver = 'FAST'
_m = ob_circle_002.modifiers.new('Boolean.001', 'BOOLEAN')
_m.object = ob_cube_019
_m.solver = 'FAST'
_m = ob_circle_002.modifiers.new('Boolean.002', 'BOOLEAN')
_m.object = ob_cube_015
_m.solver = 'FAST'
_m = ob_circle_002.modifiers.new('Boolean.003', 'BOOLEAN')
_m.object = ob_cube_021
_m.solver = 'FAST'
_m = ob_circle_002.modifiers.new('Boolean.004', 'BOOLEAN')
_m.object = ob_cube_023
_m.solver = 'FAST'
_m = ob_circle_002.modifiers.new('Boolean.005', 'BOOLEAN')
_m.object = ob_cube_011
_m.solver = 'FAST'
_m = ob_circle_002.modifiers.new('Boolean.006', 'BOOLEAN')
_m.object = ob_cube_025
_m.solver = 'FAST'
_m = ob_circle_002.modifiers.new('Boolean.007', 'BOOLEAN')
_m.object = ob_cube_017
_m.solver = 'FAST'
_m = ob_circle_002.modifiers.new('Boolean.008', 'BOOLEAN')
_m.object = ob_cube_011
_m.solver = 'FAST'
_m = ob_circle_002.modifiers.new('Boolean.009', 'BOOLEAN')
_m.object = ob_cube_025
_m.solver = 'FAST'
ob_cube_004.location = (-1.046, 4.75, 0.3)
ob_cube_004.rotation_euler = (0.0, -0.0, 0.1745)
ob_cube_004.scale = (0.6, 1.1, 0.3)
ob_cube_004.lineart.crease_threshold = 0.0
_m = ob_cube_004.modifiers.new('Mirror', 'MIRROR')
_m.mirror_object = ob_circle_001
ob_cube_003.location = (-2.989, 4.169, 0.3)
ob_cube_003.rotation_euler = (0.0, -0.0, 0.3491)
ob_cube_003.scale = (0.6, 1.1, 0.3)
ob_cube_003.lineart.crease_threshold = 0.0
_m = ob_cube_003.modifiers.new('Mirror', 'MIRROR')
_m.mirror_object = ob_circle_001
ob_cube_002.location = (-4.766, 2.857, 0.3)
ob_cube_002.rotation_euler = (0.0, -0.0, 0.7854)
ob_cube_002.scale = (0.6, 1.1, 0.3)
ob_cube_002.lineart.crease_threshold = 0.0
_m = ob_cube_002.modifiers.new('Mirror', 'MIRROR')
_m.mirror_object = ob_circle_001
ob_cube_001.location = (-5.842, 1.125, 0.3)
ob_cube_001.rotation_euler = (0.0, -0.0, 1.222)
ob_cube_001.scale = (0.6, 1.1, 0.3)
ob_cube_001.lineart.crease_threshold = 0.0
_m = ob_cube_001.modifiers.new('Mirror', 'MIRROR')
_m.mirror_object = ob_circle_001
ob_cube_010.location = (-1.058, 4.537, 0.3)
ob_cube_010.rotation_euler = (0.0, -0.0, 0.1745)
ob_cube_010.scale = (0.6, 1.1, 0.3)
ob_cube_010.lineart.crease_threshold = 0.0
_m = ob_cube_010.modifiers.new('Mirror', 'MIRROR')
_m.mirror_object = ob_circle_001
ob_cube_009.location = (-2.971, 4.198, 0.3)
ob_cube_009.rotation_euler = (0.0, -0.0, 0.3064)
ob_cube_009.scale = (0.6, 1.1, 0.3)
ob_cube_009.lineart.crease_threshold = 0.0
_m = ob_cube_009.modifiers.new('Mirror', 'MIRROR')
_m.mirror_object = ob_circle_001
ob_cube_008.location = (-4.52, 2.994, 0.3)
ob_cube_008.rotation_euler = (0.0, -0.0, 0.7854)
ob_cube_008.scale = (0.6, 1.1, 0.3)
ob_cube_008.lineart.crease_threshold = 0.0
_m = ob_cube_008.modifiers.new('Mirror', 'MIRROR')
_m.mirror_object = ob_circle_001
ob_cube_007.location = (-5.719, 1.31, 0.3)
ob_cube_007.rotation_euler = (0.0, -0.0, 1.222)
ob_cube_007.scale = (0.6, 1.1, 0.3)
ob_cube_007.lineart.crease_threshold = 0.0
_m = ob_cube_007.modifiers.new('Mirror', 'MIRROR')
_m.mirror_object = ob_circle_001
ob_circle_001.location = (0.0, 0.0, 0.0)
ob_circle_001.scale = (8.985, 7.486, 8.985)
ob_circle_001.lineart.crease_threshold = 0.0
_m = ob_circle_001.modifiers.new('Mirror', 'MIRROR')
_m.use_clip = True

# ---- collection membership
col_collection_1.objects.link(ob_cylinder_001)
col_collection_1.objects.link(ob_cylinder)
col_collection_1.objects.link(ob_circle)
col_collection_1.objects.link(ob_cube)
col_collection_1.objects.link(ob_lamp)
col_collection_1.objects.link(ob_camera)
col_collection_2.objects.link(ob_cylinder_002)
col_collection_2.objects.link(ob_cylinder_004)
col_collection_2.objects.link(ob_cube_024)
col_collection_2.objects.link(ob_cube_022)
col_collection_2.objects.link(ob_cube_020)
col_collection_2.objects.link(ob_cube_018)
col_collection_2.objects.link(ob_cube_016)
col_collection_2.objects.link(ob_cube_014)
col_collection_2.objects.link(ob_cube_013)
col_collection_2.objects.link(ob_cube_005)
col_collection_2.objects.link(ob_cube_006)
col_collection_2.objects.link(ob_cube_025)
col_collection_2.objects.link(ob_cube_023)
col_collection_2.objects.link(ob_cube_021)
col_collection_2.objects.link(ob_cube_019)
col_collection_2.objects.link(ob_cube_017)
col_collection_2.objects.link(ob_cube_015)
col_collection_2.objects.link(ob_cube_012)
col_collection_2.objects.link(ob_cube_011)
col_collection_2.objects.link(ob_circle_002)
col_collection_12.objects.link(ob_cube_004)
col_collection_12.objects.link(ob_cube_003)
col_collection_12.objects.link(ob_cube_002)
col_collection_12.objects.link(ob_cube_001)
col_collection_14.objects.link(ob_cube_010)
col_collection_14.objects.link(ob_cube_009)
col_collection_14.objects.link(ob_cube_008)
col_collection_14.objects.link(ob_cube_007)
col_collection_16.objects.link(ob_circle_001)

# ---- scene / render settings (as saved in the file)
scene.camera = ob_camera
scene.frame_start = 1; scene.frame_end = 250; scene.frame_set(1)
scene.render.engine = 'BLENDER_EEVEE_NEXT'
scene.render.resolution_percentage = 50
scene.render.dither_intensity = 0.0
scene.cycles.use_denoising = False
scene.cycles.samples = 10
scene.cycles.sampling_pattern = 'TABULATED_SOBOL'
scene.cycles.light_sampling_threshold = 0.0
scene.cycles.use_adaptive_sampling = False
scene.cycles.use_light_tree = False
scene.cycles.blur_glossy = 0.0
scene.cycles.pixel_filter_type = 'GAUSSIAN'
scene.cycles.sample_clamp_indirect = 0.0
scene.view_settings.view_transform = 'Standard'
bpy.context.view_layer.update()
